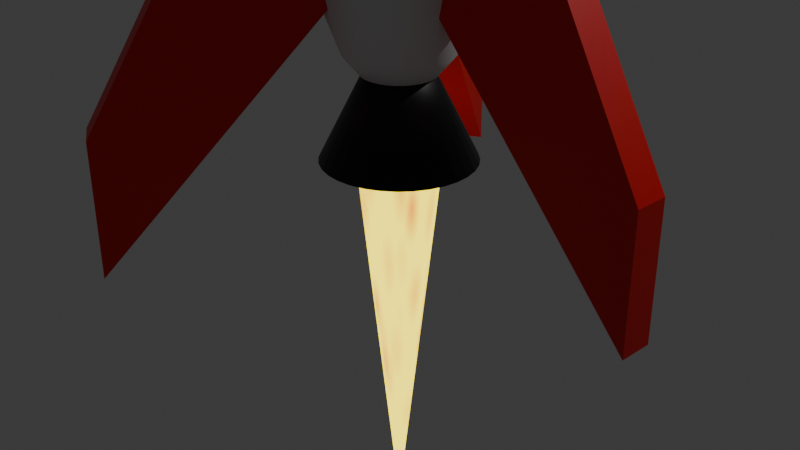 # Source: rocket.blend  (saved by Blender 5.0.119; exported with 4.5.12 LTS)
import bpy
from mathutils import Matrix  # noqa: F401  (used for matrix-valued properties, if any)

bpy.ops.wm.read_factory_settings(use_empty=True)
scene = bpy.context.scene
scene.name = 'Scene'

# ---- collections
col_collection = bpy.data.collections.new('Collection'); scene.collection.children.link(col_collection)
col_rocket = bpy.data.collections.new('Rocket'); scene.collection.children.link(col_rocket)

# ---- materials (node trees are filled in below, after node groups)
mat_rocket_engine_black = bpy.data.materials.new('Rocket Engine Black')
mat_rocket_fin_red = bpy.data.materials.new('Rocket Fin Red')
mat_rocket_body_white = bpy.data.materials.new('Rocket Body White')
mat_rocket_body_white.alpha_threshold = 0.0
mat_rocket_body_white.use_backface_culling_lightprobe_volume = False
mat_rocket_body_white.roughness = 0.5
mat_rocket_body_white.line_color = (0.0, 0.0, 0.0, 1.0)
mat_rocket_engine_flame = bpy.data.materials.new('Rocket Engine Flame')

# ---- material node trees
mat_rocket_engine_black.use_nodes = True; mat_rocket_engine_black.node_tree.nodes.clear()
_N = mat_rocket_engine_black.node_tree.nodes; _L = mat_rocket_engine_black.node_tree.links
n0 = _N.new('ShaderNodeBsdfPrincipled'); n0.name = 'Principled BSDF'; n0.location = (-200, 100)
n0.inputs[0].default_value = (0.0, 0.0, 0.0, 1.0)
n1 = _N.new('ShaderNodeOutputMaterial'); n1.name = 'Material Output'; n1.location = (200, 100)
_L.new(n0.outputs[0], n1.inputs[0])
n1.is_active_output = True
mat_rocket_fin_red.use_nodes = True; mat_rocket_fin_red.node_tree.nodes.clear()
_N = mat_rocket_fin_red.node_tree.nodes; _L = mat_rocket_fin_red.node_tree.links
n0 = _N.new('ShaderNodeBsdfPrincipled'); n0.name = 'Principled BSDF'; n0.location = (-200, 100)
n0.inputs[0].default_value = (0.8, 0.0, 0.00276, 1.0)
n1 = _N.new('ShaderNodeOutputMaterial'); n1.name = 'Material Output'; n1.location = (200, 100)
_L.new(n0.outputs[0], n1.inputs[0])
n1.is_active_output = True
mat_rocket_body_white.use_nodes = True; mat_rocket_body_white.node_tree.nodes.clear()
_N = mat_rocket_body_white.node_tree.nodes; _L = mat_rocket_body_white.node_tree.links
n0 = _N.new('ShaderNodeOutputMaterial'); n0.name = 'Material Output'; n0.location = (200, 100)
n1 = _N.new('ShaderNodeBsdfPrincipled'); n1.name = 'Principled BSDF'; n1.location = (-200, 100)
_L.new(n1.outputs[0], n0.inputs[0])
n0.is_active_output = True
mat_rocket_engine_flame.use_nodes = True; mat_rocket_engine_flame.node_tree.nodes.clear()
_N = mat_rocket_engine_flame.node_tree.nodes; _L = mat_rocket_engine_flame.node_tree.links
n0 = _N.new('ShaderNodeBsdfPrincipled'); n0.name = 'Principled BSDF'; n0.location = (-115, 18)
n0.inputs[4].default_value = 0.1986
n0.inputs[28].default_value = 6.7
n1 = _N.new('ShaderNodeOutputMaterial'); n1.name = 'Material Output'; n1.location = (174, 188)
n2 = _N.new('ShaderNodeValToRGB'); n2.name = 'Color Ramp'; n2.location = (-583, -316)
while len(n2.color_ramp.elements) > 1: n2.color_ramp.elements.remove(n2.color_ramp.elements[-1])
n2.color_ramp.elements[0].position = 0.0; n2.color_ramp.elements[0].color = (0.6125, 0.02441, 0.0, 1.0)
_e = n2.color_ramp.elements.new(0.4409); _e.color = (1.0, 0.8043, 0.0, 1.0)
n3 = _N.new('ShaderNodeTexVoronoi'); n3.name = 'Voronoi Texture'; n3.location = (-1046, -225)
n3.width = 155
n3.inputs[2].default_value = 4.2
_L.new(n0.outputs[0], n1.inputs[0])
_L.new(n2.outputs[0], n0.inputs[27])
_L.new(n3.outputs[0], n2.inputs[0])
n1.is_active_output = True

# ---- world
world_world = bpy.data.worlds.new('World'); scene.world = world_world
world_world.use_nodes = True; world_world.node_tree.nodes.clear()
_N = world_world.node_tree.nodes; _L = world_world.node_tree.links
n0 = _N.new('ShaderNodeOutputWorld'); n0.name = 'World Output'; n0.location = (200, 100)
n1 = _N.new('ShaderNodeBackground'); n1.name = 'Background'; n1.location = (-200, 100)
n1.inputs[0].default_value = (0.05088, 0.05088, 0.05088, 1.0)
_L.new(n1.outputs[0], n0.inputs[0])
n0.is_active_output = True
world_world.color = (0.05088, 0.05088, 0.05088)
world_world.sun_shadow_jitter_overblur = 0.0

# ---- cameras
cam_camera = bpy.data.cameras.new('Camera')
cam_camera.clip_end = 100.0
cam_camera.ortho_scale = 7.314

# ---- lights
light_light = bpy.data.lights.new('Light', 'POINT')
light_light.energy = 1000.0
light_light.shadow_soft_size = 0.1

# ---- meshes
me_cone = bpy.data.meshes.new('Cone')
me_cone.from_pydata([(0.0, 0.7899, 0.8338), (0.1541, 0.7748, 0.8338), (0.3023, 0.7298, 0.8338), (0.4389, 0.6568, 0.8338), (0.5586, 0.5586, 0.8338), (0.6568, 0.4389, 0.8338), (0.7298, 0.3023, 0.8338), (0.7748, 0.1541, 0.8338), (0.7899, 0.0, 0.8338), (0.7748, -0.1541, 0.8338), (0.7298, -0.3023, 0.8338), (0.6568, -0.4389, 0.8338), (0.5586, -0.5586, 0.8338), (0.4389, -0.6568, 0.8338), (0.3023, -0.7298, 0.8338), (0.1541, -0.7748, 0.8338), (0.0, -0.7899, 0.8338), (-0.1541, -0.7748, 0.8338), (-0.3023, -0.7298, 0.8338), (-0.4389, -0.6568, 0.8338), (-0.5586, -0.5586, 0.8338), (-0.6568, -0.4389, 0.8338), (-0.7298, -0.3023, 0.8338), (-0.7748, -0.1541, 0.8338), (-0.7899, 0.0, 0.8338), (-0.7748, 0.1541, 0.8338), (-0.7298, 0.3023, 0.8338), (-0.6568, 0.4389, 0.8338), (-0.5586, 0.5586, 0.8338), (-0.4389, 0.6568, 0.8338), (-0.3023, 0.7298, 0.8338), (-0.1541, 0.7748, 0.8338), (0.0, 0.0, 2.834), (0.0, 1.0, 0.8338), (0.1951, 0.9808, 0.8338), (0.3827, 0.9239, 0.8338), (0.5556, 0.8315, 0.8338), (0.7071, 0.7071, 0.8338), (0.8315, 0.5556, 0.8338), (0.9239, 0.3827, 0.8338), (0.9808, 0.1951, 0.8338), (1.0, 0.0, 0.8338), (0.9808, -0.1951, 0.8338), (0.9239, -0.3827, 0.8338), (0.8315, -0.5556, 0.8338), (0.7071, -0.7071, 0.8338), (0.5556, -0.8315, 0.8338), (0.3827, -0.9239, 0.8338), (0.1951, -0.9808, 0.8338), (0.0, -1.0, 0.8338), (-0.1951, -0.9808, 0.8338), (-0.3827, -0.9239, 0.8338), (-0.5556, -0.8315, 0.8338), (-0.7071, -0.7071, 0.8338), (-0.8315, -0.5556, 0.8338), (-0.9239, -0.3827, 0.8338), (-0.9808, -0.1951, 0.8338), (-1.0, 0.0, 0.8338), (-0.9808, 0.1951, 0.8338), (-0.9239, 0.3827, 0.8338), (-0.8315, 0.5556, 0.8338), (-0.7071, 0.7071, 0.8338), (-0.5556, 0.8315, 0.8338), (-0.3827, 0.9239, 0.8338), (-0.1951, 0.9808, 0.8338), (2.913e-10, 0.0, 1.488), (0.0, 0.0, 1.488), (0.0, 0.0, 1.488), (0.0, 0.0, 1.488), (0.0, 0.0, 1.488), (0.0, 2.98e-08, 1.488), (0.0, 2.98e-08, 1.488), (0.0, 1.49e-08, 1.488), (0.0, 1.865e-08, 1.488), (0.0, 1.49e-08, 1.488), (0.0, 2.98e-08, 1.488), (0.0, 2.98e-08, 1.488), (0.0, 0.0, 1.488), (0.0, 0.0, 1.488), (0.0, 0.0, 1.488), (0.0, 0.0, 1.488), (2.913e-10, 0.0, 1.488), (0.0, 0.0, 1.488), (0.0, 0.0, 1.488), (0.0, 0.0, 1.488), (0.0, 0.0, 1.488), (0.0, 2.98e-08, 1.488), (0.0, 2.98e-08, 1.488), (0.0, 1.49e-08, 1.488), (0.0, 1.865e-08, 1.488), (0.0, 1.49e-08, 1.488), (0.0, 2.98e-08, 1.488), (0.0, 2.98e-08, 1.488), (0.0, 0.0, 1.488), (0.0, 0.0, 1.488), (0.0, 0.0, 1.488), (0.0, 0.0, 1.488)], [], [(33, 32, 34), (34, 32, 35), (35, 32, 36), (36, 32, 37), (37, 32, 38), (38, 32, 39), (39, 32, 40), (40, 32, 41), (41, 32, 42), (42, 32, 43), (43, 32, 44), (44, 32, 45), (45, 32, 46), (46, 32, 47), (47, 32, 48), (48, 32, 49), (49, 32, 50), (50, 32, 51), (51, 32, 52), (52, 32, 53), (53, 32, 54), (54, 32, 55), (55, 32, 56), (56, 32, 57), (57, 32, 58), (58, 32, 59), (59, 32, 60), (60, 32, 61), (61, 32, 62), (62, 32, 63), (1, 2, 67, 66), (63, 32, 64), (64, 32, 33), (1, 0, 33, 34), (2, 1, 34, 35), (3, 2, 35, 36), (4, 3, 36, 37), (5, 4, 37, 38), (6, 5, 38, 39), (7, 6, 39, 40), (8, 7, 40, 41), (9, 8, 41, 42), (10, 9, 42, 43), (11, 10, 43, 44), (12, 11, 44, 45), (13, 12, 45, 46), (14, 13, 46, 47), (15, 14, 47, 48), (16, 15, 48, 49), (17, 16, 49, 50), (18, 17, 50, 51), (19, 18, 51, 52), (20, 19, 52, 53), (21, 20, 53, 54), (22, 21, 54, 55), (23, 22, 55, 56), (24, 23, 56, 57), (25, 24, 57, 58), (26, 25, 58, 59), (27, 26, 59, 60), (28, 27, 60, 61), (29, 28, 61, 62), (30, 29, 62, 63), (31, 30, 63, 64), (0, 31, 64, 33), (65, 66, 67, 68, 69, 70, 71, 72, 73, 74, 75, 76, 77, 78, 79, 80, 81, 82, 83, 84, 85, 86, 87, 88, 89, 90, 91, 92, 93, 94, 95, 96), (28, 29, 94, 93), (15, 16, 81, 80), (2, 3, 68, 67), (29, 30, 95, 94), (16, 17, 82, 81), (3, 4, 69, 68), (30, 31, 96, 95), (17, 18, 83, 82), (4, 5, 70, 69), (31, 0, 65, 96), (18, 19, 84, 83), (5, 6, 71, 70), (19, 20, 85, 84), (6, 7, 72, 71), (20, 21, 86, 85), (7, 8, 73, 72), (21, 22, 87, 86), (8, 9, 74, 73), (22, 23, 88, 87), (9, 10, 75, 74), (23, 24, 89, 88), (10, 11, 76, 75), (24, 25, 90, 89), (11, 12, 77, 76), (25, 26, 91, 90), (12, 13, 78, 77), (26, 27, 92, 91), (13, 14, 79, 78), (0, 1, 66, 65), (27, 28, 93, 92), (14, 15, 80, 79)])
me_cone.polygons.foreach_set('use_smooth', [True] * 97)
_uv = me_cone.uv_layers.new(name='UVMap')
_uv.uv.foreach_set('vector', [0.25, 0.49, 0.25, 0.25, 0.2968, 0.4854, 0.2968, 0.4854, 0.25, 0.25, 0.3418, 0.4717, 0.3418, 0.4717, 0.25, 0.25, 0.3833, 0.4496, 0.3833, 0.4496, 0.25, 0.25, 0.4197, 0.4197, 0.4197, 0.4197, 0.25, 0.25, 0.4496, 0.3833, 0.4496, 0.3833, 0.25, 0.25, 0.4717, 0.3418, 0.4717, 0.3418, 0.25, 0.25, 0.4854, 0.2968, 0.4854, 0.2968, 0.25, 0.25, 0.49, 0.25, 0.49, 0.25, 0.25, 0.25, 0.4854, 0.2032, 0.4854, 0.2032, 0.25, 0.25, 0.4717, 0.1582, 0.4717, 0.1582, 0.25, 0.25, 0.4496, 0.1167, 0.4496, 0.1167, 0.25, 0.25, 0.4197, 0.08029, 0.4197, 0.08029, 0.25, 0.25, 0.3833, 0.05045, 0.3833, 0.05045, 0.25, 0.25, 0.3418, 0.02827, 0.3418, 0.02827, 0.25, 0.25, 0.2968, 0.01461, 0.2968, 0.01461, 0.25, 0.25, 0.25, 0.01, 0.25, 0.01, 0.25, 0.25, 0.2032, 0.01461, 0.2032, 0.01461, 0.25, 0.25, 0.1582, 0.02827, 0.1582, 0.02827, 0.25, 0.25, 0.1167, 0.05045, 0.1167, 0.05045, 0.25, 0.25, 0.08029, 0.08029, 0.08029, 0.08029, 0.25, 0.25, 0.05045, 0.1167, 0.05045, 0.1167, 0.25, 0.25, 0.02827, 0.1582, 0.02827, 0.1582, 0.25, 0.25, 0.01461, 0.2032, 0.01461, 0.2032, 0.25, 0.25, 0.01, 0.25, 0.01, 0.25, 0.25, 0.25, 0.01461, 0.2968, 0.01461, 0.2968, 0.25, 0.25, 0.02827, 0.3418, 0.02827, 0.3418, 0.25, 0.25, 0.05045, 0.3833, 0.05045, 0.3833, 0.25, 0.25, 0.08029, 0.4197, 0.08029, 0.4197, 0.25, 0.25, 0.1167, 0.4496, 0.1167, 0.4496, 0.25, 0.25, 0.1582, 0.4717, 0.787, 0.4359, 0.8226, 0.4252, 0.8226, 0.4252, 0.787, 0.4359, 0.1582, 0.4717, 0.25, 0.25, 0.2032, 0.4854, 0.2032, 0.4854, 0.25, 0.25, 0.25, 0.49, 0.787, 0.4359, 0.75, 0.4396, 0.75, 0.49, 0.7968, 0.4854, 0.8226, 0.4252, 0.787, 0.4359, 0.7968, 0.4854, 0.8418, 0.4717, 0.8553, 0.4076, 0.8226, 0.4252, 0.8418, 0.4717, 0.8833, 0.4496, 0.8841, 0.3841, 0.8553, 0.4076, 0.8833, 0.4496, 0.9197, 0.4197, 0.9076, 0.3553, 0.8841, 0.3841, 0.9197, 0.4197, 0.9496, 0.3833, 0.9252, 0.3226, 0.9076, 0.3553, 0.9496, 0.3833, 0.9717, 0.3418, 0.9359, 0.287, 0.9252, 0.3226, 0.9717, 0.3418, 0.9854, 0.2968, 0.9396, 0.25, 0.9359, 0.287, 0.9854, 0.2968, 0.99, 0.25, 0.9359, 0.213, 0.9396, 0.25, 0.99, 0.25, 0.9854, 0.2032, 0.9252, 0.1774, 0.9359, 0.213, 0.9854, 0.2032, 0.9717, 0.1582, 0.9076, 0.1447, 0.9252, 0.1774, 0.9717, 0.1582, 0.9496, 0.1167, 0.8841, 0.1159, 0.9076, 0.1447, 0.9496, 0.1167, 0.9197, 0.08029, 0.8553, 0.09237, 0.8841, 0.1159, 0.9197, 0.08029, 0.8833, 0.05045, 0.8226, 0.07485, 0.8553, 0.09237, 0.8833, 0.05045, 0.8418, 0.02827, 0.787, 0.06406, 0.8226, 0.07485, 0.8418, 0.02827, 0.7968, 0.01461, 0.75, 0.06041, 0.787, 0.06406, 0.7968, 0.01461, 0.75, 0.01, 0.713, 0.06406, 0.75, 0.06041, 0.75, 0.01, 0.7032, 0.01461, 0.6774, 0.07485, 0.713, 0.06406, 0.7032, 0.01461, 0.6582, 0.02827, 0.6447, 0.09237, 0.6774, 0.07485, 0.6582, 0.02827, 0.6167, 0.05045, 0.6159, 0.1159, 0.6447, 0.09237, 0.6167, 0.05045, 0.5803, 0.08029, 0.5924, 0.1447, 0.6159, 0.1159, 0.5803, 0.08029, 0.5504, 0.1167, 0.5748, 0.1774, 0.5924, 0.1447, 0.5504, 0.1167, 0.5283, 0.1582, 0.5641, 0.213, 0.5748, 0.1774, 0.5283, 0.1582, 0.5146, 0.2032, 0.5604, 0.25, 0.5641, 0.213, 0.5146, 0.2032, 0.51, 0.25, 0.5641, 0.287, 0.5604, 0.25, 0.51, 0.25, 0.5146, 0.2968, 0.5748, 0.3226, 0.5641, 0.287, 0.5146, 0.2968, 0.5283, 0.3418, 0.5924, 0.3553, 0.5748, 0.3226, 0.5283, 0.3418, 0.5504, 0.3833, 0.6159, 0.3841, 0.5924, 0.3553, 0.5504, 0.3833, 0.5803, 0.4197, 0.6447, 0.4076, 0.6159, 0.3841, 0.5803, 0.4197, 0.6167, 0.4496, 0.6774, 0.4252, 0.6447, 0.4076, 0.6167, 0.4496, 0.6582, 0.4717, 0.713, 0.4359, 0.6774, 0.4252, 0.6582, 0.4717, 0.7032, 0.4854, 0.75, 0.4396, 0.713, 0.4359, 0.7032, 0.4854, 0.75, 0.49, 0.75, 0.4396, 0.787, 0.4359, 0.8226, 0.4252, 0.8553, 0.4076, 0.8841, 0.3841, 0.9076, 0.3553, 0.9252, 0.3226, 0.9359, 0.287, 0.9396, 0.25, 0.9359, 0.213, 0.9252, 0.1774, 0.9076, 0.1447, 0.8841, 0.1159, 0.8553, 0.09237, 0.8226, 0.07485, 0.787, 0.06406, 0.75, 0.06041, 0.713, 0.06406, 0.6774, 0.07485, 0.6447, 0.09237, 0.6159, 0.1159, 0.5924, 0.1447, 0.5748, 0.1774, 0.5641, 0.213, 0.5604, 0.25, 0.5641, 0.287, 0.5748, 0.3226, 0.5924, 0.3553, 0.6159, 0.3841, 0.6447, 0.4076, 0.6774, 0.4252, 0.713, 0.4359, 0.6159, 0.3841, 0.6447, 0.4076, 0.6447, 0.4076, 0.6159, 0.3841, 0.787, 0.06406, 0.75, 0.06041, 0.75, 0.06041, 0.787, 0.06406, 0.8226, 0.4252, 0.8553, 0.4076, 0.8553, 0.4076, 0.8226, 0.4252, 0.6447, 0.4076, 0.6774, 0.4252, 0.6774, 0.4252, 0.6447, 0.4076, 0.75, 0.06041, 0.713, 0.06406, 0.713, 0.06406, 0.75, 0.06041, 0.8553, 0.4076, 0.8841, 0.3841, 0.8841, 0.3841, 0.8553, 0.4076, 0.6774, 0.4252, 0.713, 0.4359, 0.713, 0.4359, 0.6774, 0.4252, 0.713, 0.06406, 0.6774, 0.07485, 0.6774, 0.07485, 0.713, 0.06406, 0.8841, 0.3841, 0.9076, 0.3553, 0.9076, 0.3553, 0.8841, 0.3841, 0.713, 0.4359, 0.75, 0.4396, 0.75, 0.4396, 0.713, 0.4359, 0.6774, 0.07485, 0.6447, 0.09237, 0.6447, 0.09237, 0.6774, 0.07485, 0.9076, 0.3553, 0.9252, 0.3226, 0.9252, 0.3226, 0.9076, 0.3553, 0.6447, 0.09237, 0.6159, 0.1159, 0.6159, 0.1159, 0.6447, 0.09237, 0.9252, 0.3226, 0.9359, 0.287, 0.9359, 0.287, 0.9252, 0.3226, 0.6159, 0.1159, 0.5924, 0.1447, 0.5924, 0.1447, 0.6159, 0.1159, 0.9359, 0.287, 0.9396, 0.25, 0.9396, 0.25, 0.9359, 0.287, 0.5924, 0.1447, 0.5748, 0.1774, 0.5748, 0.1774, 0.5924, 0.1447, 0.9396, 0.25, 0.9359, 0.213, 0.9359, 0.213, 0.9396, 0.25, 0.5748, 0.1774, 0.5641, 0.213, 0.5641, 0.213, 0.5748, 0.1774, 0.9359, 0.213, 0.9252, 0.1774, 0.9252, 0.1774, 0.9359, 0.213, 0.5641, 0.213, 0.5604, 0.25, 0.5604, 0.25, 0.5641, 0.213, 0.9252, 0.1774, 0.9076, 0.1447, 0.9076, 0.1447, 0.9252, 0.1774, 0.5604, 0.25, 0.5641, 0.287, 0.5641, 0.287, 0.5604, 0.25, 0.9076, 0.1447, 0.8841, 0.1159, 0.8841, 0.1159, 0.9076, 0.1447, 0.5641, 0.287, 0.5748, 0.3226, 0.5748, 0.3226, 0.5641, 0.287, 0.8841, 0.1159, 0.8553, 0.09237, 0.8553, 0.09237, 0.8841, 0.1159, 0.5748, 0.3226, 0.5924, 0.3553, 0.5924, 0.3553, 0.5748, 0.3226, 0.8553, 0.09237, 0.8226, 0.07485, 0.8226, 0.07485, 0.8553, 0.09237, 0.75, 0.4396, 0.787, 0.4359, 0.787, 0.4359, 0.75, 0.4396, 0.5924, 0.3553, 0.6159, 0.3841, 0.6159, 0.3841, 0.5924, 0.3553, 0.8226, 0.07485, 0.787, 0.06406, 0.787, 0.06406, 0.8226, 0.07485])
me_cone.materials.append(mat_rocket_engine_black)
me_cone.update()
me_cube = bpy.data.meshes.new('Cube')
me_cube.from_pydata([(2.93, 0.1813, 1.181), (2.93, 0.1813, -0.222), (2.93, -0.1813, 1.181), (2.93, -0.1813, -0.222), (0.199, 0.1813, 6.076), (0.199, 0.1813, 2.806), (0.199, -0.1813, 6.076), (0.199, -0.1813, 2.806)], [], [(0, 4, 6, 2), (3, 2, 6, 7), (7, 6, 4, 5), (5, 1, 3, 7), (1, 0, 2, 3), (5, 4, 0, 1)])
_uv = me_cube.uv_layers.new(name='UVMap')
_uv.uv.foreach_set('vector', [0.625, 0.5, 0.875, 0.5, 0.875, 0.75, 0.625, 0.75, 0.375, 0.75, 0.625, 0.75, 0.625, 1.0, 0.375, 1.0, 0.375, 0.0, 0.625, 0.0, 0.625, 0.25, 0.375, 0.25, 0.125, 0.5, 0.375, 0.5, 0.375, 0.75, 0.125, 0.75, 0.375, 0.5, 0.625, 0.5, 0.625, 0.75, 0.375, 0.75, 0.375, 0.25, 0.625, 0.25, 0.625, 0.5, 0.375, 0.5])
me_cube.materials.append(mat_rocket_fin_red)
me_cube.use_mirror_vertex_groups = False
me_cube.update()
me_cube_001 = bpy.data.meshes.new('Cube.001')
me_cube_001.from_pydata([(1.088e-08, 5.391e-09, 15.6), (1.088e-08, 0.4736, 14.7), (1.088e-08, 0.7088, 13.62), (1.088e-08, 0.8361, 12.66), (0.0, 1.0, 7.906), (0.0, 0.9808, 4.536), (0.0, 0.8315, 2.76), (0.0, 0.0, 1.468), (0.03245, 0.1631, 15.48), (0.06365, 0.32, 15.16), (0.0924, 0.4645, 14.7), (0.1176, 0.5912, 14.17), (0.1383, 0.6952, 13.62), (0.1537, 0.7725, 13.1), (0.1631, 0.8201, 12.66), (0.1951, 0.9808, 7.906), (0.1913, 0.9619, 4.536), (0.1802, 0.9061, 3.506), (0.1622, 0.8155, 2.76), (0.1379, 0.6935, 2.163), (0.1084, 0.5449, 1.754), (0.07466, 0.3753, 1.547), (0.03806, 0.1913, 1.487), (0.06365, 0.1537, 15.48), (0.1248, 0.3014, 15.16), (0.1813, 0.4376, 14.7), (0.2307, 0.5569, 14.17), (0.2713, 0.6549, 13.62), (0.3014, 0.7277, 13.1), (0.32, 0.7725, 12.66), (0.3827, 0.9239, 7.906), (0.3753, 0.9061, 4.536), (0.3536, 0.8536, 3.506), (0.3182, 0.7682, 2.76), (0.2706, 0.6533, 2.163), (0.2126, 0.5133, 1.754), (0.1464, 0.3536, 1.547), (0.07466, 0.1802, 1.487), (0.0924, 0.1383, 15.48), (0.1813, 0.2713, 15.16), (0.2631, 0.3938, 14.7), (0.3349, 0.5012, 14.17), (0.3938, 0.5894, 13.62), (0.4376, 0.6549, 13.1), (0.4645, 0.6952, 12.66), (0.5556, 0.8315, 7.906), (0.5449, 0.8155, 4.536), (0.5133, 0.7682, 3.506), (0.4619, 0.6913, 2.76), (0.3928, 0.5879, 2.163), (0.3087, 0.4619, 1.754), (0.2126, 0.3182, 1.547), (0.1084, 0.1622, 1.487), (0.1176, 0.1176, 15.48), (0.2307, 0.2307, 15.16), (0.3349, 0.3349, 14.7), (0.4263, 0.4263, 14.17), (0.5012, 0.5012, 13.62), (0.5569, 0.5569, 13.1), (0.5912, 0.5912, 12.66), (0.7071, 0.7071, 7.906), (0.6935, 0.6935, 4.536), (0.6533, 0.6533, 3.506), (0.5879, 0.5879, 2.76), (0.5, 0.5, 2.163), (0.3928, 0.3928, 1.754), (0.2706, 0.2706, 1.547), (0.1379, 0.1379, 1.487), (0.1383, 0.0924, 15.48), (0.2713, 0.1813, 15.16), (0.3938, 0.2631, 14.7), (0.5012, 0.3349, 14.17), (0.5894, 0.3938, 13.62), (0.6549, 0.4376, 13.1), (0.6952, 0.4645, 12.66), (0.8315, 0.5556, 7.906), (0.8155, 0.5449, 4.536), (0.7682, 0.5133, 3.506), (0.6913, 0.4619, 2.76), (0.5879, 0.3928, 2.163), (0.4619, 0.3087, 1.754), (0.3182, 0.2126, 1.547), (0.1622, 0.1084, 1.487), (0.1537, 0.06365, 15.48), (0.3014, 0.1248, 15.16), (0.4376, 0.1813, 14.7), (0.5569, 0.2307, 14.17), (0.6549, 0.2713, 13.62), (0.7277, 0.3014, 13.1), (0.7725, 0.32, 12.66), (0.9239, 0.3827, 7.906), (0.9061, 0.3753, 4.536), (0.8536, 0.3536, 3.506), (0.7682, 0.3182, 2.76), (0.6533, 0.2706, 2.163), (0.5133, 0.2126, 1.754), (0.3536, 0.1464, 1.547), (0.1802, 0.07466, 1.487), (0.1631, 0.03245, 15.48), (0.32, 0.06365, 15.16), (0.4645, 0.0924, 14.7), (0.5912, 0.1176, 14.17), (0.6952, 0.1383, 13.62), (0.7725, 0.1537, 13.1), (0.8201, 0.1631, 12.66), (0.9808, 0.1951, 7.906), (0.9619, 0.1913, 4.536), (0.9061, 0.1802, 3.506), (0.8155, 0.1622, 2.76), (0.6935, 0.1379, 2.163), (0.5449, 0.1084, 1.754), (0.3753, 0.07466, 1.547), (0.1913, 0.03806, 1.487), (0.1663, -4.136e-09, 15.48), (0.3262, -1.366e-08, 15.16), (0.4736, -3.907e-08, 14.7), (0.6028, 1.81e-08, 14.17), (0.7088, -7.083e-08, 13.62), (0.7876, 4.35e-08, 13.1), (0.8361, -7.083e-08, 12.66), (1.0, -1.639e-07, 7.906), (0.9808, -8.941e-08, 4.536), (0.9239, 4.47e-08, 3.506), (0.8315, -8.941e-08, 2.76), (0.7071, 1.49e-08, 2.163), (0.5556, -5.215e-08, 1.754), (0.3827, -2.235e-08, 1.547), (0.1951, -1.118e-08, 1.487), (0.1631, -0.03245, 15.48), (0.32, -0.06365, 15.16), (0.4645, -0.0924, 14.7), (0.5912, -0.1176, 14.17), (0.6952, -0.1383, 13.62), (0.7725, -0.1537, 13.1), (0.8201, -0.1631, 12.66), (0.9808, -0.1951, 7.906), (0.9619, -0.1913, 4.536), (0.9061, -0.1802, 3.506), (0.8155, -0.1622, 2.76), (0.6935, -0.1379, 2.163), (0.5449, -0.1084, 1.754), (0.3753, -0.07466, 1.547), (0.1913, -0.03806, 1.487), (0.1537, -0.06365, 15.48), (0.3014, -0.1248, 15.16), (0.4376, -0.1813, 14.7), (0.5569, -0.2307, 14.17), (0.6549, -0.2713, 13.62), (0.7277, -0.3014, 13.1), (0.7725, -0.32, 12.66), (0.9239, -0.3827, 7.906), (0.9061, -0.3753, 4.536), (0.8536, -0.3536, 3.506), (0.7682, -0.3182, 2.76), (0.6533, -0.2706, 2.163), (0.5133, -0.2126, 1.754), (0.3536, -0.1464, 1.547), (0.1802, -0.07466, 1.487), (0.1383, -0.0924, 15.48), (0.2713, -0.1813, 15.16), (0.3938, -0.2631, 14.7), (0.5012, -0.3349, 14.17), (0.5894, -0.3938, 13.62), (0.6549, -0.4376, 13.1), (0.6952, -0.4645, 12.66), (0.8315, -0.5556, 7.906), (0.8155, -0.5449, 4.536), (0.7682, -0.5133, 3.506), (0.6913, -0.4619, 2.76), (0.5879, -0.3928, 2.163), (0.4619, -0.3087, 1.754), (0.3182, -0.2126, 1.547), (0.1622, -0.1084, 1.487), (0.1176, -0.1176, 15.48), (0.2307, -0.2307, 15.16), (0.3349, -0.3349, 14.7), (0.4263, -0.4263, 14.17), (0.5012, -0.5012, 13.62), (0.5569, -0.5569, 13.1), (0.5912, -0.5912, 12.66), (0.7071, -0.7071, 7.906), (0.6935, -0.6935, 4.536), (0.6533, -0.6533, 3.506), (0.5879, -0.5879, 2.76), (0.5, -0.5, 2.163), (0.3928, -0.3928, 1.754), (0.2706, -0.2706, 1.547), (0.1379, -0.1379, 1.487), (0.0924, -0.1383, 15.48), (0.1813, -0.2713, 15.16), (0.2631, -0.3938, 14.7), (0.3349, -0.5012, 14.17), (0.3938, -0.5894, 13.62), (0.4376, -0.6549, 13.1), (0.4645, -0.6952, 12.66), (0.5556, -0.8315, 7.906), (0.5449, -0.8155, 4.536), (0.5133, -0.7682, 3.506), (0.4619, -0.6913, 2.76), (0.3928, -0.5879, 2.163), (0.3087, -0.4619, 1.754), (0.2126, -0.3182, 1.547), (0.1084, -0.1622, 1.487), (0.06365, -0.1537, 15.48), (0.1248, -0.3014, 15.16), (0.1813, -0.4376, 14.7), (0.2307, -0.5569, 14.17), (0.2713, -0.6549, 13.62), (0.3014, -0.7277, 13.1), (0.32, -0.7725, 12.66), (0.3827, -0.9239, 7.906), (0.3753, -0.9061, 4.536), (0.3536, -0.8536, 3.506), (0.3182, -0.7682, 2.76), (0.2706, -0.6533, 2.163), (0.2126, -0.5133, 1.754), (0.1464, -0.3536, 1.547), (0.07466, -0.1802, 1.487), (0.03245, -0.1631, 15.48), (0.06365, -0.32, 15.16), (0.0924, -0.4645, 14.7), (0.1176, -0.5912, 14.17), (0.1383, -0.6952, 13.62), (0.1537, -0.7725, 13.1), (0.1631, -0.8201, 12.66), (0.1951, -0.9808, 7.906), (0.1913, -0.9619, 4.536), (0.1802, -0.9061, 3.506), (0.1622, -0.8155, 2.76), (0.1379, -0.6935, 2.163), (0.1084, -0.5449, 1.754), (0.07466, -0.3753, 1.547), (0.03806, -0.1913, 1.487), (4.524e-09, -0.1663, 15.48), (-3.359e-08, -0.3262, 15.16), (-7.17e-08, -0.4736, 14.7), (-1.828e-09, -0.6028, 14.17), (-7.805e-08, -0.7088, 13.62), (3.628e-08, -0.7876, 13.1), (-1.035e-07, -0.8361, 12.66), (-3.278e-07, -1.0, 7.906), (-1.341e-07, -0.9808, 4.536), (2.98e-08, -0.9239, 3.506), (-1.043e-07, -0.8315, 2.76), (-1.49e-08, -0.7071, 2.163), (-9.686e-08, -0.5556, 1.754), (-5.215e-08, -0.3827, 1.547), (-7.451e-09, -0.1951, 1.487), (-0.03245, -0.1631, 15.48), (-0.06365, -0.32, 15.16), (-0.0924, -0.4645, 14.7), (-0.1176, -0.5912, 14.17), (-0.1383, -0.6952, 13.62), (-0.1537, -0.7725, 13.1), (-0.1631, -0.8201, 12.66), (-0.1951, -0.9808, 7.906), (-0.1913, -0.9619, 4.536), (-0.1802, -0.9061, 3.506), (-0.1622, -0.8155, 2.76), (-0.1379, -0.6935, 2.163), (-0.1084, -0.5449, 1.754), (-0.07466, -0.3753, 1.547), (-0.03806, -0.1913, 1.487), (-0.06365, -0.1537, 15.48), (-0.1248, -0.3014, 15.16), (-0.1813, -0.4376, 14.7), (-0.2307, -0.5569, 14.17), (-0.2713, -0.6549, 13.62), (-0.3014, -0.7277, 13.1), (-0.32, -0.7725, 12.66), (-0.3827, -0.9239, 7.906), (-0.3753, -0.9061, 4.536), (-0.3536, -0.8536, 3.506), (-0.3182, -0.7682, 2.76), (-0.2706, -0.6533, 2.163), (-0.2126, -0.5133, 1.754), (-0.1464, -0.3536, 1.547), (-0.07466, -0.1802, 1.487), (-0.0924, -0.1383, 15.48), (-0.1813, -0.2713, 15.16), (-0.2631, -0.3938, 14.7), (-0.3349, -0.5012, 14.17), (-0.3938, -0.5894, 13.62), (-0.4376, -0.6549, 13.1), (-0.4645, -0.6952, 12.66), (-0.5556, -0.8315, 7.906), (-0.5449, -0.8155, 4.536), (-0.5133, -0.7682, 3.506), (-0.4619, -0.6913, 2.76), (-0.3928, -0.5879, 2.163), (-0.3087, -0.4619, 1.754), (-0.2126, -0.3182, 1.547), (-0.1084, -0.1622, 1.487), (-0.1176, -0.1176, 15.48), (-0.2307, -0.2307, 15.16), (-0.3349, -0.3349, 14.7), (-0.4263, -0.4263, 14.17), (-0.5012, -0.5012, 13.62), (-0.5569, -0.5569, 13.1), (-0.5912, -0.5912, 12.66), (-0.7071, -0.7071, 7.906), (-0.6935, -0.6935, 4.536), (-0.6533, -0.6533, 3.506), (-0.5879, -0.5879, 2.76), (-0.5, -0.5, 2.163), (-0.3928, -0.3928, 1.754), (-0.2706, -0.2706, 1.547), (-0.1379, -0.1379, 1.487), (-0.1383, -0.0924, 15.48), (-0.2713, -0.1813, 15.16), (-0.3938, -0.2631, 14.7), (-0.5012, -0.3349, 14.17), (-0.5894, -0.3938, 13.62), (-0.6549, -0.4376, 13.1), (-0.6952, -0.4645, 12.66), (-0.8315, -0.5556, 7.906), (-0.8155, -0.5449, 4.536), (-0.7682, -0.5133, 3.506), (-0.6913, -0.4619, 2.76), (-0.5879, -0.3928, 2.163), (-0.4619, -0.3087, 1.754), (-0.3182, -0.2126, 1.547), (-0.1622, -0.1084, 1.487), (-0.1537, -0.06365, 15.48), (-0.3014, -0.1248, 15.16), (-0.4376, -0.1813, 14.7), (-0.5569, -0.2307, 14.17), (-0.6549, -0.2713, 13.62), (-0.7277, -0.3014, 13.1), (-0.7725, -0.32, 12.66), (-0.9239, -0.3827, 7.906), (-0.9061, -0.3753, 4.536), (-0.8536, -0.3536, 3.506), (-0.7682, -0.3182, 2.76), (-0.6533, -0.2706, 2.163), (-0.5133, -0.2126, 1.754), (-0.3536, -0.1464, 1.547), (-0.1802, -0.07466, 1.487), (-0.1631, -0.03245, 15.48), (-0.32, -0.06365, 15.16), (-0.4645, -0.0924, 14.7), (-0.5912, -0.1176, 14.17), (-0.6952, -0.1383, 13.62), (-0.7725, -0.1537, 13.1), (-0.8201, -0.1631, 12.66), (-0.9808, -0.1951, 7.906), (-0.9619, -0.1913, 4.536), (-0.9061, -0.1802, 3.506), (-0.8155, -0.1622, 2.76), (-0.6935, -0.1379, 2.163), (-0.5449, -0.1084, 1.754), (-0.3753, -0.07466, 1.547), (-0.1913, -0.03806, 1.487), (-0.1663, 2.127e-08, 15.48), (-0.3262, 4.985e-08, 15.16), (-0.4736, 1.324e-07, 14.7), (-0.6028, 3.08e-08, 14.17), (-0.7088, 1.451e-07, 13.62), (-0.7876, 1.81e-08, 13.1), (-0.8361, 2.341e-07, 12.66), (-1.0, 4.47e-07, 7.906), (-0.9808, 2.682e-07, 4.536), (-0.9239, 1.49e-08, 3.506), (-0.8315, 1.639e-07, 2.76), (-0.7071, 2.98e-08, 2.163), (-0.5556, 1.49e-07, 1.754), (-0.3827, 5.215e-08, 1.547), (-0.1951, 1.863e-08, 1.487), (-0.1631, 0.03245, 15.48), (-0.32, 0.06365, 15.16), (-0.4645, 0.0924, 14.7), (-0.5912, 0.1176, 14.17), (-0.6952, 0.1383, 13.62), (-0.7725, 0.1537, 13.1), (-0.8201, 0.1631, 12.66), (-0.9808, 0.1951, 7.906), (-0.9619, 0.1913, 4.536), (-0.9061, 0.1802, 3.506), (-0.8155, 0.1622, 2.76), (-0.6935, 0.1379, 2.163), (-0.5449, 0.1084, 1.754), (-0.3753, 0.07466, 1.547), (-0.1913, 0.03806, 1.487), (-0.1537, 0.06365, 15.48), (-0.3014, 0.1248, 15.16), (-0.4376, 0.1813, 14.7), (-0.5569, 0.2307, 14.17), (-0.6549, 0.2713, 13.62), (-0.7277, 0.3014, 13.1), (-0.7725, 0.32, 12.66), (-0.9239, 0.3827, 7.906), (-0.9061, 0.3753, 4.536), (-0.8536, 0.3536, 3.506), (-0.7682, 0.3182, 2.76), (-0.6533, 0.2706, 2.163), (-0.5133, 0.2126, 1.754), (-0.3536, 0.1464, 1.547), (-0.1802, 0.07466, 1.487), (-0.1383, 0.0924, 15.48), (-0.2713, 0.1813, 15.16), (-0.3938, 0.2631, 14.7), (-0.5012, 0.3349, 14.17), (-0.5894, 0.3938, 13.62), (-0.6549, 0.4376, 13.1), (-0.6952, 0.4645, 12.66), (-0.8315, 0.5556, 7.906), (-0.8155, 0.5449, 4.536), (-0.7682, 0.5133, 3.506), (-0.6913, 0.4619, 2.76), (-0.5879, 0.3928, 2.163), (-0.4619, 0.3087, 1.754), (-0.3182, 0.2126, 1.547), (-0.1622, 0.1084, 1.487), (-0.1176, 0.1176, 15.48), (-0.2307, 0.2307, 15.16), (-0.3349, 0.3349, 14.7), (-0.4263, 0.4263, 14.17), (-0.5012, 0.5012, 13.62), (-0.5569, 0.5569, 13.1), (-0.5912, 0.5912, 12.66), (-0.7071, 0.7071, 7.906), (-0.6935, 0.6935, 4.536), (-0.6533, 0.6533, 3.506), (-0.5879, 0.5879, 2.76), (-0.5, 0.5, 2.163), (-0.3928, 0.3928, 1.754), (-0.2706, 0.2706, 1.547), (-0.1379, 0.1379, 1.487), (-0.0924, 0.1383, 15.48), (-0.1813, 0.2713, 15.16), (-0.2631, 0.3938, 14.7), (-0.3349, 0.5012, 14.17), (-0.3938, 0.5894, 13.62), (-0.4376, 0.6549, 13.1), (-0.4645, 0.6952, 12.66), (-0.5556, 0.8315, 7.906), (-0.5449, 0.8155, 4.536), (-0.5133, 0.7682, 3.506), (-0.4619, 0.6913, 2.76), (-0.3928, 0.5879, 2.163), (-0.3087, 0.4619, 1.754), (-0.2126, 0.3182, 1.547), (-0.1084, 0.1622, 1.487), (-0.06365, 0.1537, 15.48), (-0.1248, 0.3014, 15.16), (-0.1813, 0.4376, 14.7), (-0.2307, 0.5569, 14.17), (-0.2713, 0.6549, 13.62), (-0.3014, 0.7277, 13.1), (-0.32, 0.7725, 12.66), (-0.3827, 0.9239, 7.906), (-0.3753, 0.9061, 4.536), (-0.3536, 0.8536, 3.506), (-0.3182, 0.7682, 2.76), (-0.2706, 0.6533, 2.163), (-0.2126, 0.5133, 1.754), (-0.1464, 0.3536, 1.547), (-0.07466, 0.1802, 1.487), (-0.03245, 0.1631, 15.48), (-0.06365, 0.32, 15.16), (-0.0924, 0.4645, 14.7), (-0.1176, 0.5912, 14.17), (-0.1383, 0.6952, 13.62), (-0.1537, 0.7725, 13.1), (-0.1631, 0.8201, 12.66), (-0.1951, 0.9808, 7.906), (-0.1913, 0.9619, 4.536), (-0.1802, 0.9061, 3.506), (-0.1622, 0.8155, 2.76), (-0.1379, 0.6935, 2.163), (-0.1084, 0.5449, 1.754), (-0.07466, 0.3753, 1.547), (-0.03806, 0.1913, 1.487), (2.358e-08, 0.1663, 15.48), (6.804e-08, 0.3262, 15.16), (8.71e-08, 0.6028, 14.17), (6.169e-08, 0.7876, 13.1), (5.96e-08, 0.9239, 3.506), (8.941e-08, 0.7071, 2.163), (2.161e-07, 0.5556, 1.754), (6.706e-08, 0.3827, 1.547), (1.49e-08, 0.1951, 1.487)], [], [(1, 474, 9, 10), (6, 477, 17, 18), (475, 1, 10, 11), (478, 6, 18, 19), (2, 475, 11, 12), (479, 478, 19, 20), (476, 2, 12, 13), (480, 479, 20, 21), (3, 476, 13, 14), (481, 480, 21, 22), (4, 3, 14, 15), (473, 0, 8), (7, 481, 22), (5, 4, 15, 16), (474, 473, 8, 9), (477, 5, 16, 17), (16, 15, 30, 31), (9, 8, 23, 24), (17, 16, 31, 32), (10, 9, 24, 25), (18, 17, 32, 33), (11, 10, 25, 26), (19, 18, 33, 34), (12, 11, 26, 27), (20, 19, 34, 35), (13, 12, 27, 28), (21, 20, 35, 36), (14, 13, 28, 29), (22, 21, 36, 37), (15, 14, 29, 30), (8, 0, 23), (7, 22, 37), (35, 34, 49, 50), (28, 27, 42, 43), (36, 35, 50, 51), (29, 28, 43, 44), (37, 36, 51, 52), (30, 29, 44, 45), (23, 0, 38), (7, 37, 52), (31, 30, 45, 46), (24, 23, 38, 39), (32, 31, 46, 47), (25, 24, 39, 40), (33, 32, 47, 48), (26, 25, 40, 41), (34, 33, 48, 49), (27, 26, 41, 42), (47, 46, 61, 62), (40, 39, 54, 55), (48, 47, 62, 63), (41, 40, 55, 56), (49, 48, 63, 64), (42, 41, 56, 57), (50, 49, 64, 65), (43, 42, 57, 58), (51, 50, 65, 66), (44, 43, 58, 59), (52, 51, 66, 67), (45, 44, 59, 60), (38, 0, 53), (7, 52, 67), (46, 45, 60, 61), (39, 38, 53, 54), (66, 65, 80, 81), (59, 58, 73, 74), (67, 66, 81, 82), (60, 59, 74, 75), (53, 0, 68), (7, 67, 82), (61, 60, 75, 76), (54, 53, 68, 69), (62, 61, 76, 77), (55, 54, 69, 70), (63, 62, 77, 78), (56, 55, 70, 71), (64, 63, 78, 79), (57, 56, 71, 72), (65, 64, 79, 80), (58, 57, 72, 73), (70, 69, 84, 85), (78, 77, 92, 93), (71, 70, 85, 86), (79, 78, 93, 94), (72, 71, 86, 87), (80, 79, 94, 95), (73, 72, 87, 88), (81, 80, 95, 96), (74, 73, 88, 89), (82, 81, 96, 97), (75, 74, 89, 90), (68, 0, 83), (7, 82, 97), (76, 75, 90, 91), (69, 68, 83, 84), (77, 76, 91, 92), (89, 88, 103, 104), (97, 96, 111, 112), (90, 89, 104, 105), (83, 0, 98), (7, 97, 112), (91, 90, 105, 106), (84, 83, 98, 99), (92, 91, 106, 107), (85, 84, 99, 100), (93, 92, 107, 108), (86, 85, 100, 101), (94, 93, 108, 109), (87, 86, 101, 102), (95, 94, 109, 110), (88, 87, 102, 103), (96, 95, 110, 111), (108, 107, 122, 123), (101, 100, 115, 116), (109, 108, 123, 124), (102, 101, 116, 117), (110, 109, 124, 125), (103, 102, 117, 118), (111, 110, 125, 126), (104, 103, 118, 119), (112, 111, 126, 127), (105, 104, 119, 120), (98, 0, 113), (7, 112, 127), (106, 105, 120, 121), (99, 98, 113, 114), (107, 106, 121, 122), (100, 99, 114, 115), (127, 126, 141, 142), (120, 119, 134, 135), (113, 0, 128), (7, 127, 142), (121, 120, 135, 136), (114, 113, 128, 129), (122, 121, 136, 137), (115, 114, 129, 130), (123, 122, 137, 138), (116, 115, 130, 131), (124, 123, 138, 139), (117, 116, 131, 132), (125, 124, 139, 140), (118, 117, 132, 133), (126, 125, 140, 141), (119, 118, 133, 134), (131, 130, 145, 146), (139, 138, 153, 154), (132, 131, 146, 147), (140, 139, 154, 155), (133, 132, 147, 148), (141, 140, 155, 156), (134, 133, 148, 149), (142, 141, 156, 157), (135, 134, 149, 150), (128, 0, 143), (7, 142, 157), (136, 135, 150, 151), (129, 128, 143, 144), (137, 136, 151, 152), (130, 129, 144, 145), (138, 137, 152, 153), (150, 149, 164, 165), (143, 0, 158), (7, 157, 172), (151, 150, 165, 166), (144, 143, 158, 159), (152, 151, 166, 167), (145, 144, 159, 160), (153, 152, 167, 168), (146, 145, 160, 161), (154, 153, 168, 169), (147, 146, 161, 162), (155, 154, 169, 170), (148, 147, 162, 163), (156, 155, 170, 171), (149, 148, 163, 164), (157, 156, 171, 172), (169, 168, 183, 184), (162, 161, 176, 177), (170, 169, 184, 185), (163, 162, 177, 178), (171, 170, 185, 186), (164, 163, 178, 179), (172, 171, 186, 187), (165, 164, 179, 180), (158, 0, 173), (7, 172, 187), (166, 165, 180, 181), (159, 158, 173, 174), (167, 166, 181, 182), (160, 159, 174, 175), (168, 167, 182, 183), (161, 160, 175, 176), (7, 187, 202), (181, 180, 195, 196), (174, 173, 188, 189), (182, 181, 196, 197), (175, 174, 189, 190), (183, 182, 197, 198), (176, 175, 190, 191), (184, 183, 198, 199), (177, 176, 191, 192), (185, 184, 199, 200), (178, 177, 192, 193), (186, 185, 200, 201), (179, 178, 193, 194), (187, 186, 201, 202), (180, 179, 194, 195), (173, 0, 188), (200, 199, 214, 215), (193, 192, 207, 208), (201, 200, 215, 216), (194, 193, 208, 209), (202, 201, 216, 217), (195, 194, 209, 210), (188, 0, 203), (7, 202, 217), (196, 195, 210, 211), (189, 188, 203, 204), (197, 196, 211, 212), (190, 189, 204, 205), (198, 197, 212, 213), (191, 190, 205, 206), (199, 198, 213, 214), (192, 191, 206, 207), (204, 203, 218, 219), (212, 211, 226, 227), (205, 204, 219, 220), (213, 212, 227, 228), (206, 205, 220, 221), (214, 213, 228, 229), (207, 206, 221, 222), (215, 214, 229, 230), (208, 207, 222, 223), (216, 215, 230, 231), (209, 208, 223, 224), (217, 216, 231, 232), (210, 209, 224, 225), (203, 0, 218), (7, 217, 232), (211, 210, 225, 226), (223, 222, 237, 238), (231, 230, 245, 246), (224, 223, 238, 239), (232, 231, 246, 247), (225, 224, 239, 240), (218, 0, 233), (7, 232, 247), (226, 225, 240, 241), (219, 218, 233, 234), (227, 226, 241, 242), (220, 219, 234, 235), (228, 227, 242, 243), (221, 220, 235, 236), (229, 228, 243, 244), (222, 221, 236, 237), (230, 229, 244, 245), (242, 241, 256, 257), (235, 234, 249, 250), (243, 242, 257, 258), (236, 235, 250, 251), (244, 243, 258, 259), (237, 236, 251, 252), (245, 244, 259, 260), (238, 237, 252, 253), (246, 245, 260, 261), (239, 238, 253, 254), (247, 246, 261, 262), (240, 239, 254, 255), (233, 0, 248), (7, 247, 262), (241, 240, 255, 256), (234, 233, 248, 249), (261, 260, 275, 276), (254, 253, 268, 269), (262, 261, 276, 277), (255, 254, 269, 270), (248, 0, 263), (7, 262, 277), (256, 255, 270, 271), (249, 248, 263, 264), (257, 256, 271, 272), (250, 249, 264, 265), (258, 257, 272, 273), (251, 250, 265, 266), (259, 258, 273, 274), (252, 251, 266, 267), (260, 259, 274, 275), (253, 252, 267, 268), (265, 264, 279, 280), (273, 272, 287, 288), (266, 265, 280, 281), (274, 273, 288, 289), (267, 266, 281, 282), (275, 274, 289, 290), (268, 267, 282, 283), (276, 275, 290, 291), (269, 268, 283, 284), (277, 276, 291, 292), (270, 269, 284, 285), (263, 0, 278), (7, 277, 292), (271, 270, 285, 286), (264, 263, 278, 279), (272, 271, 286, 287), (284, 283, 298, 299), (292, 291, 306, 307), (285, 284, 299, 300), (278, 0, 293), (7, 292, 307), (286, 285, 300, 301), (279, 278, 293, 294), (287, 286, 301, 302), (280, 279, 294, 295), (288, 287, 302, 303), (281, 280, 295, 296), (289, 288, 303, 304), (282, 281, 296, 297), (290, 289, 304, 305), (283, 282, 297, 298), (291, 290, 305, 306), (303, 302, 317, 318), (296, 295, 310, 311), (304, 303, 318, 319), (297, 296, 311, 312), (305, 304, 319, 320), (298, 297, 312, 313), (306, 305, 320, 321), (299, 298, 313, 314), (307, 306, 321, 322), (300, 299, 314, 315), (293, 0, 308), (7, 307, 322), (301, 300, 315, 316), (294, 293, 308, 309), (302, 301, 316, 317), (295, 294, 309, 310), (322, 321, 336, 337), (315, 314, 329, 330), (308, 0, 323), (7, 322, 337), (316, 315, 330, 331), (309, 308, 323, 324), (317, 316, 331, 332), (310, 309, 324, 325), (318, 317, 332, 333), (311, 310, 325, 326), (319, 318, 333, 334), (312, 311, 326, 327), (320, 319, 334, 335), (313, 312, 327, 328), (321, 320, 335, 336), (314, 313, 328, 329), (334, 333, 348, 349), (327, 326, 341, 342), (335, 334, 349, 350), (328, 327, 342, 343), (336, 335, 350, 351), (329, 328, 343, 344), (337, 336, 351, 352), (330, 329, 344, 345), (323, 0, 338), (7, 337, 352), (331, 330, 345, 346), (324, 323, 338, 339), (332, 331, 346, 347), (325, 324, 339, 340), (333, 332, 347, 348), (326, 325, 340, 341), (338, 0, 353), (7, 352, 367), (346, 345, 360, 361), (339, 338, 353, 354), (347, 346, 361, 362), (340, 339, 354, 355), (348, 347, 362, 363), (341, 340, 355, 356), (349, 348, 363, 364), (342, 341, 356, 357), (350, 349, 364, 365), (343, 342, 357, 358), (351, 350, 365, 366), (344, 343, 358, 359), (352, 351, 366, 367), (345, 344, 359, 360), (357, 356, 371, 372), (365, 364, 379, 380), (358, 357, 372, 373), (366, 365, 380, 381), (359, 358, 373, 374), (367, 366, 381, 382), (360, 359, 374, 375), (353, 0, 368), (7, 367, 382), (361, 360, 375, 376), (354, 353, 368, 369), (362, 361, 376, 377), (355, 354, 369, 370), (363, 362, 377, 378), (356, 355, 370, 371), (364, 363, 378, 379), (376, 375, 390, 391), (369, 368, 383, 384), (377, 376, 391, 392), (370, 369, 384, 385), (378, 377, 392, 393), (371, 370, 385, 386), (379, 378, 393, 394), (372, 371, 386, 387), (380, 379, 394, 395), (373, 372, 387, 388), (381, 380, 395, 396), (374, 373, 388, 389), (382, 381, 396, 397), (375, 374, 389, 390), (368, 0, 383), (7, 382, 397), (395, 394, 409, 410), (388, 387, 402, 403), (396, 395, 410, 411), (389, 388, 403, 404), (397, 396, 411, 412), (390, 389, 404, 405), (383, 0, 398), (7, 397, 412), (391, 390, 405, 406), (384, 383, 398, 399), (392, 391, 406, 407), (385, 384, 399, 400), (393, 392, 407, 408), (386, 385, 400, 401), (394, 393, 408, 409), (387, 386, 401, 402), (399, 398, 413, 414), (407, 406, 421, 422), (400, 399, 414, 415), (408, 407, 422, 423), (401, 400, 415, 416), (409, 408, 423, 424), (402, 401, 416, 417), (410, 409, 424, 425), (403, 402, 417, 418), (411, 410, 425, 426), (404, 403, 418, 419), (412, 411, 426, 427), (405, 404, 419, 420), (398, 0, 413), (7, 412, 427), (406, 405, 420, 421), (418, 417, 432, 433), (426, 425, 440, 441), (419, 418, 433, 434), (427, 426, 441, 442), (420, 419, 434, 435), (413, 0, 428), (7, 427, 442), (421, 420, 435, 436), (414, 413, 428, 429), (422, 421, 436, 437), (415, 414, 429, 430), (423, 422, 437, 438), (416, 415, 430, 431), (424, 423, 438, 439), (417, 416, 431, 432), (425, 424, 439, 440), (437, 436, 451, 452), (430, 429, 444, 445), (438, 437, 452, 453), (431, 430, 445, 446), (439, 438, 453, 454), (432, 431, 446, 447), (440, 439, 454, 455), (433, 432, 447, 448), (441, 440, 455, 456), (434, 433, 448, 449), (442, 441, 456, 457), (435, 434, 449, 450), (428, 0, 443), (7, 442, 457), (436, 435, 450, 451), (429, 428, 443, 444), (456, 455, 470, 471), (449, 448, 463, 464), (457, 456, 471, 472), (450, 449, 464, 465), (443, 0, 458), (7, 457, 472), (451, 450, 465, 466), (444, 443, 458, 459), (452, 451, 466, 467), (445, 444, 459, 460), (453, 452, 467, 468), (446, 445, 460, 461), (454, 453, 468, 469), (447, 446, 461, 462), (455, 454, 469, 470), (448, 447, 462, 463), (468, 467, 477, 6), (461, 460, 1, 475), (469, 468, 6, 478), (462, 461, 475, 2), (470, 469, 478, 479), (463, 462, 2, 476), (471, 470, 479, 480), (464, 463, 476, 3), (472, 471, 480, 481), (465, 464, 3, 4), (458, 0, 473), (7, 472, 481), (466, 465, 4, 5), (459, 458, 473, 474), (467, 466, 5, 477), (460, 459, 474, 1), (30, 15, 4, 465, 450, 435, 420, 405, 390, 375, 360, 345, 330, 315, 300, 285, 270, 255, 240, 225, 210, 195, 180, 165, 150, 135, 120, 105, 90, 75, 60, 45)])
me_cube_001.polygons.foreach_set('use_smooth', [1, 1, 1, 1, 1, 1, 1, 1, 1, 1, 1, 1, 1, 1, 1, 1, 1, 1, 1, 1, 1, 1, 1, 1, 1, 1, 1, 1, 1, 1, 1, 1, 1, 1, 1, 1, 1, 1, 1, 1, 1, 1, 1, 1, 1, 1, 1, 1, 1, 1, 1, 1, 1, 1, 1, 1, 1, 1, 1, 1, 1, 1, 1, 1, 1, 1, 1, 1, 1, 1, 1, 1, 1, 1, 1, 1, 1, 1, 1, 1, 1, 1, 1, 1, 1, 1, 1, 1, 1, 1, 1, 1, 1, 1, 1, 1, 1, 1, 1, 1, 1, 1, 1, 1, 1, 1, 1, 1, 1, 1, 1, 1, 1, 1, 1, 1, 1, 1, 1, 1, 1, 1, 1, 1, 1, 1, 1, 1, 1, 1, 1, 1, 1, 1, 1, 1, 1, 1, 1, 1, 1, 1, 1, 1, 1, 1, 1, 1, 1, 1, 1, 1, 1, 1, 1, 1, 1, 1, 1, 1, 1, 1, 1, 1, 1, 1, 1, 1, 1, 1, 1, 1, 1, 1, 1, 1, 1, 1, 1, 1, 1, 1, 1, 1, 1, 1, 1, 1, 1, 1, 1, 1, 1, 1, 1, 1, 1, 1, 1, 1, 1, 1, 1, 1, 1, 1, 1, 1, 1, 1, 1, 1, 1, 1, 1, 1, 1, 1, 1, 1, 1, 1, 1, 1, 1, 1, 1, 1, 1, 1, 1, 1, 1, 1, 1, 1, 1, 1, 1, 1, 1, 1, 1, 1, 1, 1, 1, 1, 1, 1, 1, 1, 1, 1, 1, 1, 1, 1, 1, 1, 1, 1, 1, 1, 1, 1, 1, 1, 1, 1, 1, 1, 1, 1, 1, 1, 1, 1, 1, 1, 1, 1, 1, 1, 1, 1, 1, 1, 1, 1, 1, 1, 1, 1, 1, 1, 1, 1, 1, 1, 1, 1, 1, 1, 1, 1, 1, 1, 1, 1, 1, 1, 1, 1, 1, 1, 1, 1, 1, 1, 1, 1, 1, 1, 1, 1, 1, 1, 1, 1, 1, 1, 1, 1, 1, 1, 1, 1, 1, 1, 1, 1, 1, 1, 1, 1, 1, 1, 1, 1, 1, 1, 1, 1, 1, 1, 1, 1, 1, 1, 1, 1, 1, 1, 1, 1, 1, 1, 1, 1, 1, 1, 1, 1, 1, 1, 1, 1, 1, 1, 1, 1, 1, 1, 1, 1, 1, 1, 1, 1, 1, 1, 1, 1, 1, 1, 1, 1, 1, 1, 1, 1, 1, 1, 1, 1, 1, 1, 1, 1, 1, 1, 1, 1, 1, 1, 1, 1, 1, 1, 1, 1, 1, 1, 1, 1, 1, 1, 1, 1, 1, 1, 1, 1, 1, 1, 1, 1, 1, 1, 1, 1, 1, 1, 1, 1, 1, 1, 1, 1, 1, 1, 1, 1, 1, 1, 1, 1, 1, 1, 1, 1, 1, 1, 1, 1, 1, 1, 1, 1, 1, 1, 1, 1, 1, 1, 1, 1, 1, 1, 1, 1, 1, 1, 1, 1, 1, 1, 1, 1, 1, 1, 1, 1, 1, 1, 1, 1, 1, 1, 1, 1, 1, 1, 1, 1, 1, 1, 1, 1, 1, 1, 0])
_uv = me_cube_001.uv_layers.new(name='UVMap')
_uv.uv.foreach_set('vector', [0.75, 0.8125, 0.75, 0.875, 0.7188, 0.875, 0.7188, 0.8125, 0.75, 0.3125, 0.75, 0.375, 0.7188, 0.375, 0.7188, 0.3125, 0.75, 0.75, 0.75, 0.8125, 0.7188, 0.8125, 0.7188, 0.75, 0.75, 0.25, 0.75, 0.3125, 0.7188, 0.3125, 0.7188, 0.25, 0.75, 0.6875, 0.75, 0.75, 0.7188, 0.75, 0.7188, 0.6875, 0.75, 0.1875, 0.75, 0.25, 0.7188, 0.25, 0.7188, 0.1875, 0.75, 0.625, 0.75, 0.6875, 0.7188, 0.6875, 0.7188, 0.625, 0.75, 0.125, 0.75, 0.1875, 0.7188, 0.1875, 0.7188, 0.125, 0.75, 0.5625, 0.75, 0.625, 0.7188, 0.625, 0.7188, 0.5625, 0.75, 0.0625, 0.75, 0.125, 0.7188, 0.125, 0.7188, 0.0625, 0.75, 0.5, 0.75, 0.5625, 0.7188, 0.5625, 0.7188, 0.5, 0.75, 0.9375, 0.7344, 1.0, 0.7188, 0.9375, 0.7344, 0.0, 0.75, 0.0625, 0.7188, 0.0625, 0.75, 0.4375, 0.75, 0.5, 0.7188, 0.5, 0.7188, 0.4375, 0.75, 0.875, 0.75, 0.9375, 0.7188, 0.9375, 0.7188, 0.875, 0.75, 0.375, 0.75, 0.4375, 0.7188, 0.4375, 0.7188, 0.375, 0.7188, 0.4375, 0.7188, 0.5, 0.6875, 0.5, 0.6875, 0.4375, 0.7188, 0.875, 0.7188, 0.9375, 0.6875, 0.9375, 0.6875, 0.875, 0.7188, 0.375, 0.7188, 0.4375, 0.6875, 0.4375, 0.6875, 0.375, 0.7188, 0.8125, 0.7188, 0.875, 0.6875, 0.875, 0.6875, 0.8125, 0.7188, 0.3125, 0.7188, 0.375, 0.6875, 0.375, 0.6875, 0.3125, 0.7188, 0.75, 0.7188, 0.8125, 0.6875, 0.8125, 0.6875, 0.75, 0.7188, 0.25, 0.7188, 0.3125, 0.6875, 0.3125, 0.6875, 0.25, 0.7188, 0.6875, 0.7188, 0.75, 0.6875, 0.75, 0.6875, 0.6875, 0.7188, 0.1875, 0.7188, 0.25, 0.6875, 0.25, 0.6875, 0.1875, 0.7188, 0.625, 0.7188, 0.6875, 0.6875, 0.6875, 0.6875, 0.625, 0.7188, 0.125, 0.7188, 0.1875, 0.6875, 0.1875, 0.6875, 0.125, 0.7188, 0.5625, 0.7188, 0.625, 0.6875, 0.625, 0.6875, 0.5625, 0.7188, 0.0625, 0.7188, 0.125, 0.6875, 0.125, 0.6875, 0.0625, 0.7188, 0.5, 0.7188, 0.5625, 0.6875, 0.5625, 0.6875, 0.5, 0.7188, 0.9375, 0.7031, 1.0, 0.6875, 0.9375, 0.7031, 0.0, 0.7188, 0.0625, 0.6875, 0.0625, 0.6875, 0.1875, 0.6875, 0.25, 0.6562, 0.25, 0.6562, 0.1875, 0.6875, 0.625, 0.6875, 0.6875, 0.6562, 0.6875, 0.6562, 0.625, 0.6875, 0.125, 0.6875, 0.1875, 0.6562, 0.1875, 0.6562, 0.125, 0.6875, 0.5625, 0.6875, 0.625, 0.6562, 0.625, 0.6562, 0.5625, 0.6875, 0.0625, 0.6875, 0.125, 0.6562, 0.125, 0.6562, 0.0625, 0.6875, 0.5, 0.6875, 0.5625, 0.6562, 0.5625, 0.6562, 0.5, 0.6875, 0.9375, 0.6719, 1.0, 0.6562, 0.9375, 0.6719, 0.0, 0.6875, 0.0625, 0.6562, 0.0625, 0.6875, 0.4375, 0.6875, 0.5, 0.6562, 0.5, 0.6562, 0.4375, 0.6875, 0.875, 0.6875, 0.9375, 0.6562, 0.9375, 0.6562, 0.875, 0.6875, 0.375, 0.6875, 0.4375, 0.6562, 0.4375, 0.6562, 0.375, 0.6875, 0.8125, 0.6875, 0.875, 0.6562, 0.875, 0.6562, 0.8125, 0.6875, 0.3125, 0.6875, 0.375, 0.6562, 0.375, 0.6562, 0.3125, 0.6875, 0.75, 0.6875, 0.8125, 0.6562, 0.8125, 0.6562, 0.75, 0.6875, 0.25, 0.6875, 0.3125, 0.6562, 0.3125, 0.6562, 0.25, 0.6875, 0.6875, 0.6875, 0.75, 0.6562, 0.75, 0.6562, 0.6875, 0.6562, 0.375, 0.6562, 0.4375, 0.625, 0.4375, 0.625, 0.375, 0.6562, 0.8125, 0.6562, 0.875, 0.625, 0.875, 0.625, 0.8125, 0.6562, 0.3125, 0.6562, 0.375, 0.625, 0.375, 0.625, 0.3125, 0.6562, 0.75, 0.6562, 0.8125, 0.625, 0.8125, 0.625, 0.75, 0.6562, 0.25, 0.6562, 0.3125, 0.625, 0.3125, 0.625, 0.25, 0.6562, 0.6875, 0.6562, 0.75, 0.625, 0.75, 0.625, 0.6875, 0.6562, 0.1875, 0.6562, 0.25, 0.625, 0.25, 0.625, 0.1875, 0.6562, 0.625, 0.6562, 0.6875, 0.625, 0.6875, 0.625, 0.625, 0.6562, 0.125, 0.6562, 0.1875, 0.625, 0.1875, 0.625, 0.125, 0.6562, 0.5625, 0.6562, 0.625, 0.625, 0.625, 0.625, 0.5625, 0.6562, 0.0625, 0.6562, 0.125, 0.625, 0.125, 0.625, 0.0625, 0.6562, 0.5, 0.6562, 0.5625, 0.625, 0.5625, 0.625, 0.5, 0.6562, 0.9375, 0.6406, 1.0, 0.625, 0.9375, 0.6406, 0.0, 0.6562, 0.0625, 0.625, 0.0625, 0.6562, 0.4375, 0.6562, 0.5, 0.625, 0.5, 0.625, 0.4375, 0.6562, 0.875, 0.6562, 0.9375, 0.625, 0.9375, 0.625, 0.875, 0.625, 0.125, 0.625, 0.1875, 0.5938, 0.1875, 0.5938, 0.125, 0.625, 0.5625, 0.625, 0.625, 0.5938, 0.625, 0.5938, 0.5625, 0.625, 0.0625, 0.625, 0.125, 0.5938, 0.125, 0.5938, 0.0625, 0.625, 0.5, 0.625, 0.5625, 0.5938, 0.5625, 0.5938, 0.5, 0.625, 0.9375, 0.6094, 1.0, 0.5938, 0.9375, 0.6094, 0.0, 0.625, 0.0625, 0.5938, 0.0625, 0.625, 0.4375, 0.625, 0.5, 0.5938, 0.5, 0.5938, 0.4375, 0.625, 0.875, 0.625, 0.9375, 0.5938, 0.9375, 0.5938, 0.875, 0.625, 0.375, 0.625, 0.4375, 0.5938, 0.4375, 0.5938, 0.375, 0.625, 0.8125, 0.625, 0.875, 0.5938, 0.875, 0.5938, 0.8125, 0.625, 0.3125, 0.625, 0.375, 0.5938, 0.375, 0.5938, 0.3125, 0.625, 0.75, 0.625, 0.8125, 0.5938, 0.8125, 0.5938, 0.75, 0.625, 0.25, 0.625, 0.3125, 0.5938, 0.3125, 0.5938, 0.25, 0.625, 0.6875, 0.625, 0.75, 0.5938, 0.75, 0.5938, 0.6875, 0.625, 0.1875, 0.625, 0.25, 0.5938, 0.25, 0.5938, 0.1875, 0.625, 0.625, 0.625, 0.6875, 0.5938, 0.6875, 0.5938, 0.625, 0.5938, 0.8125, 0.5938, 0.875, 0.5625, 0.875, 0.5625, 0.8125, 0.5938, 0.3125, 0.5938, 0.375, 0.5625, 0.375, 0.5625, 0.3125, 0.5938, 0.75, 0.5938, 0.8125, 0.5625, 0.8125, 0.5625, 0.75, 0.5938, 0.25, 0.5938, 0.3125, 0.5625, 0.3125, 0.5625, 0.25, 0.5938, 0.6875, 0.5938, 0.75, 0.5625, 0.75, 0.5625, 0.6875, 0.5938, 0.1875, 0.5938, 0.25, 0.5625, 0.25, 0.5625, 0.1875, 0.5938, 0.625, 0.5938, 0.6875, 0.5625, 0.6875, 0.5625, 0.625, 0.5938, 0.125, 0.5938, 0.1875, 0.5625, 0.1875, 0.5625, 0.125, 0.5938, 0.5625, 0.5938, 0.625, 0.5625, 0.625, 0.5625, 0.5625, 0.5938, 0.0625, 0.5938, 0.125, 0.5625, 0.125, 0.5625, 0.0625, 0.5938, 0.5, 0.5938, 0.5625, 0.5625, 0.5625, 0.5625, 0.5, 0.5938, 0.9375, 0.5781, 1.0, 0.5625, 0.9375, 0.5781, 0.0, 0.5938, 0.0625, 0.5625, 0.0625, 0.5938, 0.4375, 0.5938, 0.5, 0.5625, 0.5, 0.5625, 0.4375, 0.5938, 0.875, 0.5938, 0.9375, 0.5625, 0.9375, 0.5625, 0.875, 0.5938, 0.375, 0.5938, 0.4375, 0.5625, 0.4375, 0.5625, 0.375, 0.5625, 0.5625, 0.5625, 0.625, 0.5312, 0.625, 0.5312, 0.5625, 0.5625, 0.0625, 0.5625, 0.125, 0.5312, 0.125, 0.5312, 0.0625, 0.5625, 0.5, 0.5625, 0.5625, 0.5312, 0.5625, 0.5312, 0.5, 0.5625, 0.9375, 0.5469, 1.0, 0.5312, 0.9375, 0.5469, 0.0, 0.5625, 0.0625, 0.5312, 0.0625, 0.5625, 0.4375, 0.5625, 0.5, 0.5312, 0.5, 0.5312, 0.4375, 0.5625, 0.875, 0.5625, 0.9375, 0.5312, 0.9375, 0.5312, 0.875, 0.5625, 0.375, 0.5625, 0.4375, 0.5312, 0.4375, 0.5312, 0.375, 0.5625, 0.8125, 0.5625, 0.875, 0.5312, 0.875, 0.5312, 0.8125, 0.5625, 0.3125, 0.5625, 0.375, 0.5312, 0.375, 0.5312, 0.3125, 0.5625, 0.75, 0.5625, 0.8125, 0.5312, 0.8125, 0.5312, 0.75, 0.5625, 0.25, 0.5625, 0.3125, 0.5312, 0.3125, 0.5312, 0.25, 0.5625, 0.6875, 0.5625, 0.75, 0.5312, 0.75, 0.5312, 0.6875, 0.5625, 0.1875, 0.5625, 0.25, 0.5312, 0.25, 0.5312, 0.1875, 0.5625, 0.625, 0.5625, 0.6875, 0.5312, 0.6875, 0.5312, 0.625, 0.5625, 0.125, 0.5625, 0.1875, 0.5312, 0.1875, 0.5312, 0.125, 0.5312, 0.3125, 0.5312, 0.375, 0.5, 0.375, 0.5, 0.3125, 0.5312, 0.75, 0.5312, 0.8125, 0.5, 0.8125, 0.5, 0.75, 0.5312, 0.25, 0.5312, 0.3125, 0.5, 0.3125, 0.5, 0.25, 0.5312, 0.6875, 0.5312, 0.75, 0.5, 0.75, 0.5, 0.6875, 0.5312, 0.1875, 0.5312, 0.25, 0.5, 0.25, 0.5, 0.1875, 0.5312, 0.625, 0.5312, 0.6875, 0.5, 0.6875, 0.5, 0.625, 0.5312, 0.125, 0.5312, 0.1875, 0.5, 0.1875, 0.5, 0.125, 0.5312, 0.5625, 0.5312, 0.625, 0.5, 0.625, 0.5, 0.5625, 0.5312, 0.0625, 0.5312, 0.125, 0.5, 0.125, 0.5, 0.0625, 0.5312, 0.5, 0.5312, 0.5625, 0.5, 0.5625, 0.5, 0.5, 0.5312, 0.9375, 0.5156, 1.0, 0.5, 0.9375, 0.5156, 0.0, 0.5312, 0.0625, 0.5, 0.0625, 0.5312, 0.4375, 0.5312, 0.5, 0.5, 0.5, 0.5, 0.4375, 0.5312, 0.875, 0.5312, 0.9375, 0.5, 0.9375, 0.5, 0.875, 0.5312, 0.375, 0.5312, 0.4375, 0.5, 0.4375, 0.5, 0.375, 0.5312, 0.8125, 0.5312, 0.875, 0.5, 0.875, 0.5, 0.8125, 0.5, 0.0625, 0.5, 0.125, 0.4688, 0.125, 0.4688, 0.0625, 0.5, 0.5, 0.5, 0.5625, 0.4688, 0.5625, 0.4687, 0.5, 0.5, 0.9375, 0.4844, 1.0, 0.4688, 0.9375, 0.4844, 0.0, 0.5, 0.0625, 0.4688, 0.0625, 0.5, 0.4375, 0.5, 0.5, 0.4687, 0.5, 0.4688, 0.4375, 0.5, 0.875, 0.5, 0.9375, 0.4688, 0.9375, 0.4688, 0.875, 0.5, 0.375, 0.5, 0.4375, 0.4688, 0.4375, 0.4688, 0.375, 0.5, 0.8125, 0.5, 0.875, 0.4688, 0.875, 0.4688, 0.8125, 0.5, 0.3125, 0.5, 0.375, 0.4688, 0.375, 0.4688, 0.3125, 0.5, 0.75, 0.5, 0.8125, 0.4688, 0.8125, 0.4688, 0.75, 0.5, 0.25, 0.5, 0.3125, 0.4688, 0.3125, 0.4688, 0.25, 0.5, 0.6875, 0.5, 0.75, 0.4688, 0.75, 0.4688, 0.6875, 0.5, 0.1875, 0.5, 0.25, 0.4688, 0.25, 0.4688, 0.1875, 0.5, 0.625, 0.5, 0.6875, 0.4688, 0.6875, 0.4688, 0.625, 0.5, 0.125, 0.5, 0.1875, 0.4688, 0.1875, 0.4688, 0.125, 0.5, 0.5625, 0.5, 0.625, 0.4688, 0.625, 0.4688, 0.5625, 0.4688, 0.75, 0.4688, 0.8125, 0.4375, 0.8125, 0.4375, 0.75, 0.4688, 0.25, 0.4688, 0.3125, 0.4375, 0.3125, 0.4375, 0.25, 0.4688, 0.6875, 0.4688, 0.75, 0.4375, 0.75, 0.4375, 0.6875, 0.4688, 0.1875, 0.4688, 0.25, 0.4375, 0.25, 0.4375, 0.1875, 0.4688, 0.625, 0.4688, 0.6875, 0.4375, 0.6875, 0.4375, 0.625, 0.4688, 0.125, 0.4688, 0.1875, 0.4375, 0.1875, 0.4375, 0.125, 0.4688, 0.5625, 0.4688, 0.625, 0.4375, 0.625, 0.4375, 0.5625, 0.4688, 0.0625, 0.4688, 0.125, 0.4375, 0.125, 0.4375, 0.0625, 0.4687, 0.5, 0.4688, 0.5625, 0.4375, 0.5625, 0.4375, 0.5, 0.4688, 0.9375, 0.4531, 1.0, 0.4375, 0.9375, 0.4531, 0.0, 0.4688, 0.0625, 0.4375, 0.0625, 0.4688, 0.4375, 0.4687, 0.5, 0.4375, 0.5, 0.4375, 0.4375, 0.4688, 0.875, 0.4688, 0.9375, 0.4375, 0.9375, 0.4375, 0.875, 0.4688, 0.375, 0.4688, 0.4375, 0.4375, 0.4375, 0.4375, 0.375, 0.4688, 0.8125, 0.4688, 0.875, 0.4375, 0.875, 0.4375, 0.8125, 0.4688, 0.3125, 0.4688, 0.375, 0.4375, 0.375, 0.4375, 0.3125, 0.4375, 0.5, 0.4375, 0.5625, 0.4062, 0.5625, 0.4062, 0.5, 0.4375, 0.9375, 0.4219, 1.0, 0.4062, 0.9375, 0.4219, 0.0, 0.4375, 0.0625, 0.4062, 0.0625, 0.4375, 0.4375, 0.4375, 0.5, 0.4062, 0.5, 0.4062, 0.4375, 0.4375, 0.875, 0.4375, 0.9375, 0.4062, 0.9375, 0.4062, 0.875, 0.4375, 0.375, 0.4375, 0.4375, 0.4062, 0.4375, 0.4062, 0.375, 0.4375, 0.8125, 0.4375, 0.875, 0.4062, 0.875, 0.4062, 0.8125, 0.4375, 0.3125, 0.4375, 0.375, 0.4062, 0.375, 0.4062, 0.3125, 0.4375, 0.75, 0.4375, 0.8125, 0.4062, 0.8125, 0.4062, 0.75, 0.4375, 0.25, 0.4375, 0.3125, 0.4062, 0.3125, 0.4062, 0.25, 0.4375, 0.6875, 0.4375, 0.75, 0.4062, 0.75, 0.4062, 0.6875, 0.4375, 0.1875, 0.4375, 0.25, 0.4062, 0.25, 0.4062, 0.1875, 0.4375, 0.625, 0.4375, 0.6875, 0.4062, 0.6875, 0.4062, 0.625, 0.4375, 0.125, 0.4375, 0.1875, 0.4062, 0.1875, 0.4062, 0.125, 0.4375, 0.5625, 0.4375, 0.625, 0.4062, 0.625, 0.4062, 0.5625, 0.4375, 0.0625, 0.4375, 0.125, 0.4062, 0.125, 0.4062, 0.0625, 0.4062, 0.25, 0.4062, 0.3125, 0.375, 0.3125, 0.375, 0.25, 0.4062, 0.6875, 0.4062, 0.75, 0.375, 0.75, 0.375, 0.6875, 0.4062, 0.1875, 0.4062, 0.25, 0.375, 0.25, 0.375, 0.1875, 0.4062, 0.625, 0.4062, 0.6875, 0.375, 0.6875, 0.375, 0.625, 0.4062, 0.125, 0.4062, 0.1875, 0.375, 0.1875, 0.375, 0.125, 0.4062, 0.5625, 0.4062, 0.625, 0.375, 0.625, 0.375, 0.5625, 0.4062, 0.0625, 0.4062, 0.125, 0.375, 0.125, 0.375, 0.0625, 0.4062, 0.5, 0.4062, 0.5625, 0.375, 0.5625, 0.375, 0.5, 0.4062, 0.9375, 0.3906, 1.0, 0.375, 0.9375, 0.3906, 0.0, 0.4062, 0.0625, 0.375, 0.0625, 0.4062, 0.4375, 0.4062, 0.5, 0.375, 0.5, 0.375, 0.4375, 0.4062, 0.875, 0.4062, 0.9375, 0.375, 0.9375, 0.375, 0.875, 0.4062, 0.375, 0.4062, 0.4375, 0.375, 0.4375, 0.375, 0.375, 0.4062, 0.8125, 0.4062, 0.875, 0.375, 0.875, 0.375, 0.8125, 0.4062, 0.3125, 0.4062, 0.375, 0.375, 0.375, 0.375, 0.3125, 0.4062, 0.75, 0.4062, 0.8125, 0.375, 0.8125, 0.375, 0.75, 0.3594, 0.0, 0.375, 0.0625, 0.3438, 0.0625, 0.375, 0.4375, 0.375, 0.5, 0.3437, 0.5, 0.3438, 0.4375, 0.375, 0.875, 0.375, 0.9375, 0.3438, 0.9375, 0.3438, 0.875, 0.375, 0.375, 0.375, 0.4375, 0.3438, 0.4375, 0.3438, 0.375, 0.375, 0.8125, 0.375, 0.875, 0.3438, 0.875, 0.3438, 0.8125, 0.375, 0.3125, 0.375, 0.375, 0.3438, 0.375, 0.3438, 0.3125, 0.375, 0.75, 0.375, 0.8125, 0.3438, 0.8125, 0.3438, 0.75, 0.375, 0.25, 0.375, 0.3125, 0.3438, 0.3125, 0.3438, 0.25, 0.375, 0.6875, 0.375, 0.75, 0.3438, 0.75, 0.3438, 0.6875, 0.375, 0.1875, 0.375, 0.25, 0.3438, 0.25, 0.3438, 0.1875, 0.375, 0.625, 0.375, 0.6875, 0.3438, 0.6875, 0.3438, 0.625, 0.375, 0.125, 0.375, 0.1875, 0.3438, 0.1875, 0.3438, 0.125, 0.375, 0.5625, 0.375, 0.625, 0.3438, 0.625, 0.3438, 0.5625, 0.375, 0.0625, 0.375, 0.125, 0.3438, 0.125, 0.3438, 0.0625, 0.375, 0.5, 0.375, 0.5625, 0.3438, 0.5625, 0.3437, 0.5, 0.375, 0.9375, 0.3594, 1.0, 0.3438, 0.9375, 0.3438, 0.1875, 0.3438, 0.25, 0.3125, 0.25, 0.3125, 0.1875, 0.3438, 0.625, 0.3438, 0.6875, 0.3125, 0.6875, 0.3125, 0.625, 0.3438, 0.125, 0.3438, 0.1875, 0.3125, 0.1875, 0.3125, 0.125, 0.3438, 0.5625, 0.3438, 0.625, 0.3125, 0.625, 0.3125, 0.5625, 0.3438, 0.0625, 0.3438, 0.125, 0.3125, 0.125, 0.3125, 0.0625, 0.3437, 0.5, 0.3438, 0.5625, 0.3125, 0.5625, 0.3125, 0.5, 0.3438, 0.9375, 0.3281, 1.0, 0.3125, 0.9375, 0.3281, 0.0, 0.3438, 0.0625, 0.3125, 0.0625, 0.3438, 0.4375, 0.3437, 0.5, 0.3125, 0.5, 0.3125, 0.4375, 0.3438, 0.875, 0.3438, 0.9375, 0.3125, 0.9375, 0.3125, 0.875, 0.3438, 0.375, 0.3438, 0.4375, 0.3125, 0.4375, 0.3125, 0.375, 0.3438, 0.8125, 0.3438, 0.875, 0.3125, 0.875, 0.3125, 0.8125, 0.3438, 0.3125, 0.3438, 0.375, 0.3125, 0.375, 0.3125, 0.3125, 0.3438, 0.75, 0.3438, 0.8125, 0.3125, 0.8125, 0.3125, 0.75, 0.3438, 0.25, 0.3438, 0.3125, 0.3125, 0.3125, 0.3125, 0.25, 0.3438, 0.6875, 0.3438, 0.75, 0.3125, 0.75, 0.3125, 0.6875, 0.3125, 0.875, 0.3125, 0.9375, 0.2812, 0.9375, 0.2812, 0.875, 0.3125, 0.375, 0.3125, 0.4375, 0.2812, 0.4375, 0.2812, 0.375, 0.3125, 0.8125, 0.3125, 0.875, 0.2812, 0.875, 0.2812, 0.8125, 0.3125, 0.3125, 0.3125, 0.375, 0.2812, 0.375, 0.2812, 0.3125, 0.3125, 0.75, 0.3125, 0.8125, 0.2812, 0.8125, 0.2812, 0.75, 0.3125, 0.25, 0.3125, 0.3125, 0.2812, 0.3125, 0.2812, 0.25, 0.3125, 0.6875, 0.3125, 0.75, 0.2812, 0.75, 0.2812, 0.6875, 0.3125, 0.1875, 0.3125, 0.25, 0.2812, 0.25, 0.2812, 0.1875, 0.3125, 0.625, 0.3125, 0.6875, 0.2812, 0.6875, 0.2812, 0.625, 0.3125, 0.125, 0.3125, 0.1875, 0.2812, 0.1875, 0.2812, 0.125, 0.3125, 0.5625, 0.3125, 0.625, 0.2812, 0.625, 0.2812, 0.5625, 0.3125, 0.0625, 0.3125, 0.125, 0.2812, 0.125, 0.2812, 0.0625, 0.3125, 0.5, 0.3125, 0.5625, 0.2812, 0.5625, 0.2812, 0.5, 0.3125, 0.9375, 0.2969, 1.0, 0.2812, 0.9375, 0.2969, 0.0, 0.3125, 0.0625, 0.2812, 0.0625, 0.3125, 0.4375, 0.3125, 0.5, 0.2812, 0.5, 0.2812, 0.4375, 0.2812, 0.625, 0.2812, 0.6875, 0.25, 0.6875, 0.25, 0.625, 0.2812, 0.125, 0.2812, 0.1875, 0.25, 0.1875, 0.25, 0.125, 0.2812, 0.5625, 0.2812, 0.625, 0.25, 0.625, 0.25, 0.5625, 0.2812, 0.0625, 0.2812, 0.125, 0.25, 0.125, 0.25, 0.0625, 0.2812, 0.5, 0.2812, 0.5625, 0.25, 0.5625, 0.25, 0.5, 0.2812, 0.9375, 0.2656, 1.0, 0.25, 0.9375, 0.2656, 0.0, 0.2812, 0.0625, 0.25, 0.0625, 0.2812, 0.4375, 0.2812, 0.5, 0.25, 0.5, 0.25, 0.4375, 0.2812, 0.875, 0.2812, 0.9375, 0.25, 0.9375, 0.25, 0.875, 0.2812, 0.375, 0.2812, 0.4375, 0.25, 0.4375, 0.25, 0.375, 0.2812, 0.8125, 0.2812, 0.875, 0.25, 0.875, 0.25, 0.8125, 0.2812, 0.3125, 0.2812, 0.375, 0.25, 0.375, 0.25, 0.3125, 0.2812, 0.75, 0.2812, 0.8125, 0.25, 0.8125, 0.25, 0.75, 0.2812, 0.25, 0.2812, 0.3125, 0.25, 0.3125, 0.25, 0.25, 0.2812, 0.6875, 0.2812, 0.75, 0.25, 0.75, 0.25, 0.6875, 0.2812, 0.1875, 0.2812, 0.25, 0.25, 0.25, 0.25, 0.1875, 0.25, 0.375, 0.25, 0.4375, 0.2188, 0.4375, 0.2188, 0.375, 0.25, 0.8125, 0.25, 0.875, 0.2188, 0.875, 0.2188, 0.8125, 0.25, 0.3125, 0.25, 0.375, 0.2188, 0.375, 0.2188, 0.3125, 0.25, 0.75, 0.25, 0.8125, 0.2188, 0.8125, 0.2188, 0.75, 0.25, 0.25, 0.25, 0.3125, 0.2188, 0.3125, 0.2188, 0.25, 0.25, 0.6875, 0.25, 0.75, 0.2188, 0.75, 0.2188, 0.6875, 0.25, 0.1875, 0.25, 0.25, 0.2188, 0.25, 0.2188, 0.1875, 0.25, 0.625, 0.25, 0.6875, 0.2188, 0.6875, 0.2188, 0.625, 0.25, 0.125, 0.25, 0.1875, 0.2188, 0.1875, 0.2188, 0.125, 0.25, 0.5625, 0.25, 0.625, 0.2188, 0.625, 0.2188, 0.5625, 0.25, 0.0625, 0.25, 0.125, 0.2188, 0.125, 0.2188, 0.0625, 0.25, 0.5, 0.25, 0.5625, 0.2188, 0.5625, 0.2187, 0.5, 0.25, 0.9375, 0.2344, 1.0, 0.2188, 0.9375, 0.2344, 0.0, 0.25, 0.0625, 0.2188, 0.0625, 0.25, 0.4375, 0.25, 0.5, 0.2187, 0.5, 0.2188, 0.4375, 0.25, 0.875, 0.25, 0.9375, 0.2188, 0.9375, 0.2188, 0.875, 0.2188, 0.125, 0.2188, 0.1875, 0.1875, 0.1875, 0.1875, 0.125, 0.2188, 0.5625, 0.2188, 0.625, 0.1875, 0.625, 0.1875, 0.5625, 0.2188, 0.0625, 0.2188, 0.125, 0.1875, 0.125, 0.1875, 0.0625, 0.2187, 0.5, 0.2188, 0.5625, 0.1875, 0.5625, 0.1875, 0.5, 0.2188, 0.9375, 0.2031, 1.0, 0.1875, 0.9375, 0.2031, 0.0, 0.2188, 0.0625, 0.1875, 0.0625, 0.2188, 0.4375, 0.2187, 0.5, 0.1875, 0.5, 0.1875, 0.4375, 0.2188, 0.875, 0.2188, 0.9375, 0.1875, 0.9375, 0.1875, 0.875, 0.2188, 0.375, 0.2188, 0.4375, 0.1875, 0.4375, 0.1875, 0.375, 0.2188, 0.8125, 0.2188, 0.875, 0.1875, 0.875, 0.1875, 0.8125, 0.2188, 0.3125, 0.2188, 0.375, 0.1875, 0.375, 0.1875, 0.3125, 0.2188, 0.75, 0.2188, 0.8125, 0.1875, 0.8125, 0.1875, 0.75, 0.2188, 0.25, 0.2188, 0.3125, 0.1875, 0.3125, 0.1875, 0.25, 0.2188, 0.6875, 0.2188, 0.75, 0.1875, 0.75, 0.1875, 0.6875, 0.2188, 0.1875, 0.2188, 0.25, 0.1875, 0.25, 0.1875, 0.1875, 0.2188, 0.625, 0.2188, 0.6875, 0.1875, 0.6875, 0.1875, 0.625, 0.1875, 0.8125, 0.1875, 0.875, 0.1562, 0.875, 0.1562, 0.8125, 0.1875, 0.3125, 0.1875, 0.375, 0.1563, 0.375, 0.1562, 0.3125, 0.1875, 0.75, 0.1875, 0.8125, 0.1562, 0.8125, 0.1563, 0.75, 0.1875, 0.25, 0.1875, 0.3125, 0.1562, 0.3125, 0.1563, 0.25, 0.1875, 0.6875, 0.1875, 0.75, 0.1563, 0.75, 0.1562, 0.6875, 0.1875, 0.1875, 0.1875, 0.25, 0.1563, 0.25, 0.1562, 0.1875, 0.1875, 0.625, 0.1875, 0.6875, 0.1562, 0.6875, 0.1563, 0.625, 0.1875, 0.125, 0.1875, 0.1875, 0.1562, 0.1875, 0.1562, 0.125, 0.1875, 0.5625, 0.1875, 0.625, 0.1563, 0.625, 0.1562, 0.5625, 0.1875, 0.0625, 0.1875, 0.125, 0.1562, 0.125, 0.1563, 0.0625, 0.1875, 0.5, 0.1875, 0.5625, 0.1562, 0.5625, 0.1562, 0.5, 0.1875, 0.9375, 0.1719, 1.0, 0.1563, 0.9375, 0.1719, 0.0, 0.1875, 0.0625, 0.1563, 0.0625, 0.1875, 0.4375, 0.1875, 0.5, 0.1562, 0.5, 0.1562, 0.4375, 0.1875, 0.875, 0.1875, 0.9375, 0.1563, 0.9375, 0.1562, 0.875, 0.1875, 0.375, 0.1875, 0.4375, 0.1562, 0.4375, 0.1563, 0.375, 0.1562, 0.5625, 0.1563, 0.625, 0.125, 0.625, 0.125, 0.5625, 0.1563, 0.0625, 0.1562, 0.125, 0.125, 0.125, 0.125, 0.0625, 0.1562, 0.5, 0.1562, 0.5625, 0.125, 0.5625, 0.125, 0.5, 0.1563, 0.9375, 0.1406, 1.0, 0.125, 0.9375, 0.1406, 0.0, 0.1563, 0.0625, 0.125, 0.0625, 0.1562, 0.4375, 0.1562, 0.5, 0.125, 0.5, 0.125, 0.4375, 0.1562, 0.875, 0.1563, 0.9375, 0.125, 0.9375, 0.125, 0.875, 0.1563, 0.375, 0.1562, 0.4375, 0.125, 0.4375, 0.125, 0.375, 0.1562, 0.8125, 0.1562, 0.875, 0.125, 0.875, 0.125, 0.8125, 0.1562, 0.3125, 0.1563, 0.375, 0.125, 0.375, 0.125, 0.3125, 0.1563, 0.75, 0.1562, 0.8125, 0.125, 0.8125, 0.125, 0.75, 0.1563, 0.25, 0.1562, 0.3125, 0.125, 0.3125, 0.125, 0.25, 0.1562, 0.6875, 0.1563, 0.75, 0.125, 0.75, 0.125, 0.6875, 0.1562, 0.1875, 0.1563, 0.25, 0.125, 0.25, 0.125, 0.1875, 0.1563, 0.625, 0.1562, 0.6875, 0.125, 0.6875, 0.125, 0.625, 0.1562, 0.125, 0.1562, 0.1875, 0.125, 0.1875, 0.125, 0.125, 0.125, 0.3125, 0.125, 0.375, 0.09375, 0.375, 0.09375, 0.3125, 0.125, 0.75, 0.125, 0.8125, 0.09375, 0.8125, 0.09375, 0.75, 0.125, 0.25, 0.125, 0.3125, 0.09375, 0.3125, 0.09375, 0.25, 0.125, 0.6875, 0.125, 0.75, 0.09375, 0.75, 0.09375, 0.6875, 0.125, 0.1875, 0.125, 0.25, 0.09375, 0.25, 0.09375, 0.1875, 0.125, 0.625, 0.125, 0.6875, 0.09375, 0.6875, 0.09375, 0.625, 0.125, 0.125, 0.125, 0.1875, 0.09375, 0.1875, 0.09375, 0.125, 0.125, 0.5625, 0.125, 0.625, 0.09375, 0.625, 0.09375, 0.5625, 0.125, 0.0625, 0.125, 0.125, 0.09375, 0.125, 0.09375, 0.0625, 0.125, 0.5, 0.125, 0.5625, 0.09375, 0.5625, 0.09375, 0.5, 0.125, 0.9375, 0.1094, 1.0, 0.09375, 0.9375, 0.1094, 0.0, 0.125, 0.0625, 0.09375, 0.0625, 0.125, 0.4375, 0.125, 0.5, 0.09375, 0.5, 0.09375, 0.4375, 0.125, 0.875, 0.125, 0.9375, 0.09375, 0.9375, 0.09375, 0.875, 0.125, 0.375, 0.125, 0.4375, 0.09375, 0.4375, 0.09375, 0.375, 0.125, 0.8125, 0.125, 0.875, 0.09375, 0.875, 0.09375, 0.8125, 0.09375, 0.0625, 0.09375, 0.125, 0.0625, 0.125, 0.0625, 0.0625, 0.09375, 0.5, 0.09375, 0.5625, 0.0625, 0.5625, 0.0625, 0.5, 0.09375, 0.9375, 0.07812, 1.0, 0.0625, 0.9375, 0.07812, 0.0, 0.09375, 0.0625, 0.0625, 0.0625, 0.09375, 0.4375, 0.09375, 0.5, 0.0625, 0.5, 0.0625, 0.4375, 0.09375, 0.875, 0.09375, 0.9375, 0.0625, 0.9375, 0.0625, 0.875, 0.09375, 0.375, 0.09375, 0.4375, 0.0625, 0.4375, 0.0625, 0.375, 0.09375, 0.8125, 0.09375, 0.875, 0.0625, 0.875, 0.0625, 0.8125, 0.09375, 0.3125, 0.09375, 0.375, 0.0625, 0.375, 0.0625, 0.3125, 0.09375, 0.75, 0.09375, 0.8125, 0.0625, 0.8125, 0.0625, 0.75, 0.09375, 0.25, 0.09375, 0.3125, 0.0625, 0.3125, 0.0625, 0.25, 0.09375, 0.6875, 0.09375, 0.75, 0.0625, 0.75, 0.0625, 0.6875, 0.09375, 0.1875, 0.09375, 0.25, 0.0625, 0.25, 0.0625, 0.1875, 0.09375, 0.625, 0.09375, 0.6875, 0.0625, 0.6875, 0.0625, 0.625, 0.09375, 0.125, 0.09375, 0.1875, 0.0625, 0.1875, 0.0625, 0.125, 0.09375, 0.5625, 0.09375, 0.625, 0.0625, 0.625, 0.0625, 0.5625, 0.0625, 0.25, 0.0625, 0.3125, 0.03125, 0.3125, 0.03125, 0.25, 0.0625, 0.6875, 0.0625, 0.75, 0.03125, 0.75, 0.03125, 0.6875, 0.0625, 0.1875, 0.0625, 0.25, 0.03125, 0.25, 0.03125, 0.1875, 0.0625, 0.625, 0.0625, 0.6875, 0.03125, 0.6875, 0.03125, 0.625, 0.0625, 0.125, 0.0625, 0.1875, 0.03125, 0.1875, 0.03125, 0.125, 0.0625, 0.5625, 0.0625, 0.625, 0.03125, 0.625, 0.03125, 0.5625, 0.0625, 0.0625, 0.0625, 0.125, 0.03125, 0.125, 0.03125, 0.0625, 0.0625, 0.5, 0.0625, 0.5625, 0.03125, 0.5625, 0.03125, 0.5, 0.0625, 0.9375, 0.04688, 1.0, 0.03125, 0.9375, 0.04688, 0.0, 0.0625, 0.0625, 0.03125, 0.0625, 0.0625, 0.4375, 0.0625, 0.5, 0.03125, 0.5, 0.03125, 0.4375, 0.0625, 0.875, 0.0625, 0.9375, 0.03125, 0.9375, 0.03125, 0.875, 0.0625, 0.375, 0.0625, 0.4375, 0.03125, 0.4375, 0.03125, 0.375, 0.0625, 0.8125, 0.0625, 0.875, 0.03125, 0.875, 0.03125, 0.8125, 0.0625, 0.3125, 0.0625, 0.375, 0.03125, 0.375, 0.03125, 0.3125, 0.0625, 0.75, 0.0625, 0.8125, 0.03125, 0.8125, 0.03125, 0.75, 0.03125, 0.9375, 0.01562, 1.0, 0.0, 0.9375, 0.01562, 0.0, 0.03125, 0.0625, 0.0, 0.0625, 0.03125, 0.4375, 0.03125, 0.5, 0.0, 0.5, 0.0, 0.4375, 0.03125, 0.875, 0.03125, 0.9375, 0.0, 0.9375, 0.0, 0.875, 0.03125, 0.375, 0.03125, 0.4375, 0.0, 0.4375, 0.0, 0.375, 0.03125, 0.8125, 0.03125, 0.875, 0.0, 0.875, 0.0, 0.8125, 0.03125, 0.3125, 0.03125, 0.375, 0.0, 0.375, 0.0, 0.3125, 0.03125, 0.75, 0.03125, 0.8125, 0.0, 0.8125, 0.0, 0.75, 0.03125, 0.25, 0.03125, 0.3125, 0.0, 0.3125, 0.0, 0.25, 0.03125, 0.6875, 0.03125, 0.75, 0.0, 0.75, 0.0, 0.6875, 0.03125, 0.1875, 0.03125, 0.25, 0.0, 0.25, 0.0, 0.1875, 0.03125, 0.625, 0.03125, 0.6875, 0.0, 0.6875, 0.0, 0.625, 0.03125, 0.125, 0.03125, 0.1875, 0.0, 0.1875, 0.0, 0.125, 0.03125, 0.5625, 0.03125, 0.625, 0.0, 0.625, 0.0, 0.5625, 0.03125, 0.0625, 0.03125, 0.125, 0.0, 0.125, 0.0, 0.0625, 0.03125, 0.5, 0.03125, 0.5625, 0.0, 0.5625, 0.0, 0.5, 1.0, 0.6875, 1.0, 0.75, 0.9688, 0.75, 0.9687, 0.6875, 1.0, 0.1875, 1.0, 0.25, 0.9688, 0.25, 0.9687, 0.1875, 1.0, 0.625, 1.0, 0.6875, 0.9687, 0.6875, 0.9688, 0.625, 1.0, 0.125, 1.0, 0.1875, 0.9687, 0.1875, 0.9687, 0.125, 1.0, 0.5625, 1.0, 0.625, 0.9688, 0.625, 0.9687, 0.5625, 1.0, 0.0625, 1.0, 0.125, 0.9687, 0.125, 0.9688, 0.0625, 1.0, 0.5, 1.0, 0.5625, 0.9687, 0.5625, 0.9687, 0.5, 1.0, 0.9375, 0.9844, 1.0, 0.9688, 0.9375, 0.9844, 0.0, 1.0, 0.0625, 0.9688, 0.0625, 1.0, 0.4375, 1.0, 0.5, 0.9687, 0.5, 0.9687, 0.4375, 1.0, 0.875, 1.0, 0.9375, 0.9688, 0.9375, 0.9687, 0.875, 1.0, 0.375, 1.0, 0.4375, 0.9687, 0.4375, 0.9688, 0.375, 1.0, 0.8125, 1.0, 0.875, 0.9687, 0.875, 0.9687, 0.8125, 1.0, 0.3125, 1.0, 0.375, 0.9688, 0.375, 0.9687, 0.3125, 1.0, 0.75, 1.0, 0.8125, 0.9687, 0.8125, 0.9688, 0.75, 1.0, 0.25, 1.0, 0.3125, 0.9687, 0.3125, 0.9688, 0.25, 0.9687, 0.4375, 0.9687, 0.5, 0.9375, 0.5, 0.9375, 0.4375, 0.9687, 0.875, 0.9688, 0.9375, 0.9375, 0.9375, 0.9375, 0.875, 0.9688, 0.375, 0.9687, 0.4375, 0.9375, 0.4375, 0.9375, 0.375, 0.9687, 0.8125, 0.9687, 0.875, 0.9375, 0.875, 0.9375, 0.8125, 0.9687, 0.3125, 0.9688, 0.375, 0.9375, 0.375, 0.9375, 0.3125, 0.9688, 0.75, 0.9687, 0.8125, 0.9375, 0.8125, 0.9375, 0.75, 0.9688, 0.25, 0.9687, 0.3125, 0.9375, 0.3125, 0.9375, 0.25, 0.9687, 0.6875, 0.9688, 0.75, 0.9375, 0.75, 0.9375, 0.6875, 0.9687, 0.1875, 0.9688, 0.25, 0.9375, 0.25, 0.9375, 0.1875, 0.9688, 0.625, 0.9687, 0.6875, 0.9375, 0.6875, 0.9375, 0.625, 0.9687, 0.125, 0.9687, 0.1875, 0.9375, 0.1875, 0.9375, 0.125, 0.9687, 0.5625, 0.9688, 0.625, 0.9375, 0.625, 0.9375, 0.5625, 0.9688, 0.0625, 0.9687, 0.125, 0.9375, 0.125, 0.9375, 0.0625, 0.9687, 0.5, 0.9687, 0.5625, 0.9375, 0.5625, 0.9375, 0.5, 0.9688, 0.9375, 0.9531, 1.0, 0.9375, 0.9375, 0.9531, 0.0, 0.9688, 0.0625, 0.9375, 0.0625, 0.9375, 0.1875, 0.9375, 0.25, 0.9062, 0.25, 0.9062, 0.1875, 0.9375, 0.625, 0.9375, 0.6875, 0.9062, 0.6875, 0.9062, 0.625, 0.9375, 0.125, 0.9375, 0.1875, 0.9062, 0.1875, 0.9062, 0.125, 0.9375, 0.5625, 0.9375, 0.625, 0.9062, 0.625, 0.9062, 0.5625, 0.9375, 0.0625, 0.9375, 0.125, 0.9062, 0.125, 0.9062, 0.0625, 0.9375, 0.5, 0.9375, 0.5625, 0.9062, 0.5625, 0.9062, 0.5, 0.9375, 0.9375, 0.9219, 1.0, 0.9062, 0.9375, 0.9219, 0.0, 0.9375, 0.0625, 0.9062, 0.0625, 0.9375, 0.4375, 0.9375, 0.5, 0.9062, 0.5, 0.9062, 0.4375, 0.9375, 0.875, 0.9375, 0.9375, 0.9062, 0.9375, 0.9062, 0.875, 0.9375, 0.375, 0.9375, 0.4375, 0.9062, 0.4375, 0.9062, 0.375, 0.9375, 0.8125, 0.9375, 0.875, 0.9062, 0.875, 0.9062, 0.8125, 0.9375, 0.3125, 0.9375, 0.375, 0.9062, 0.375, 0.9062, 0.3125, 0.9375, 0.75, 0.9375, 0.8125, 0.9062, 0.8125, 0.9062, 0.75, 0.9375, 0.25, 0.9375, 0.3125, 0.9062, 0.3125, 0.9062, 0.25, 0.9375, 0.6875, 0.9375, 0.75, 0.9062, 0.75, 0.9062, 0.6875, 0.9062, 0.875, 0.9062, 0.9375, 0.875, 0.9375, 0.875, 0.875, 0.9062, 0.375, 0.9062, 0.4375, 0.875, 0.4375, 0.875, 0.375, 0.9062, 0.8125, 0.9062, 0.875, 0.875, 0.875, 0.875, 0.8125, 0.9062, 0.3125, 0.9062, 0.375, 0.875, 0.375, 0.875, 0.3125, 0.9062, 0.75, 0.9062, 0.8125, 0.875, 0.8125, 0.875, 0.75, 0.9062, 0.25, 0.9062, 0.3125, 0.875, 0.3125, 0.875, 0.25, 0.9062, 0.6875, 0.9062, 0.75, 0.875, 0.75, 0.875, 0.6875, 0.9062, 0.1875, 0.9062, 0.25, 0.875, 0.25, 0.875, 0.1875, 0.9062, 0.625, 0.9062, 0.6875, 0.875, 0.6875, 0.875, 0.625, 0.9062, 0.125, 0.9062, 0.1875, 0.875, 0.1875, 0.875, 0.125, 0.9062, 0.5625, 0.9062, 0.625, 0.875, 0.625, 0.875, 0.5625, 0.9062, 0.0625, 0.9062, 0.125, 0.875, 0.125, 0.875, 0.0625, 0.9062, 0.5, 0.9062, 0.5625, 0.875, 0.5625, 0.875, 0.5, 0.9062, 0.9375, 0.8906, 1.0, 0.875, 0.9375, 0.8906, 0.0, 0.9062, 0.0625, 0.875, 0.0625, 0.9062, 0.4375, 0.9062, 0.5, 0.875, 0.5, 0.875, 0.4375, 0.875, 0.625, 0.875, 0.6875, 0.8437, 0.6875, 0.8438, 0.625, 0.875, 0.125, 0.875, 0.1875, 0.8437, 0.1875, 0.8438, 0.125, 0.875, 0.5625, 0.875, 0.625, 0.8438, 0.625, 0.8437, 0.5625, 0.875, 0.0625, 0.875, 0.125, 0.8438, 0.125, 0.8438, 0.0625, 0.875, 0.5, 0.875, 0.5625, 0.8437, 0.5625, 0.8437, 0.5, 0.875, 0.9375, 0.8594, 1.0, 0.8438, 0.9375, 0.8594, 0.0, 0.875, 0.0625, 0.8438, 0.0625, 0.875, 0.4375, 0.875, 0.5, 0.8437, 0.5, 0.8437, 0.4375, 0.875, 0.875, 0.875, 0.9375, 0.8438, 0.9375, 0.8438, 0.875, 0.875, 0.375, 0.875, 0.4375, 0.8437, 0.4375, 0.8438, 0.375, 0.875, 0.8125, 0.875, 0.875, 0.8438, 0.875, 0.8437, 0.8125, 0.875, 0.3125, 0.875, 0.375, 0.8438, 0.375, 0.8437, 0.3125, 0.875, 0.75, 0.875, 0.8125, 0.8437, 0.8125, 0.8438, 0.75, 0.875, 0.25, 0.875, 0.3125, 0.8437, 0.3125, 0.8438, 0.25, 0.875, 0.6875, 0.875, 0.75, 0.8438, 0.75, 0.8437, 0.6875, 0.875, 0.1875, 0.875, 0.25, 0.8438, 0.25, 0.8437, 0.1875, 0.8438, 0.375, 0.8437, 0.4375, 0.8125, 0.4375, 0.8125, 0.375, 0.8437, 0.8125, 0.8438, 0.875, 0.8125, 0.875, 0.8125, 0.8125, 0.8437, 0.3125, 0.8438, 0.375, 0.8125, 0.375, 0.8125, 0.3125, 0.8438, 0.75, 0.8437, 0.8125, 0.8125, 0.8125, 0.8125, 0.75, 0.8438, 0.25, 0.8437, 0.3125, 0.8125, 0.3125, 0.8125, 0.25, 0.8437, 0.6875, 0.8438, 0.75, 0.8125, 0.75, 0.8125, 0.6875, 0.8437, 0.1875, 0.8438, 0.25, 0.8125, 0.25, 0.8125, 0.1875, 0.8438, 0.625, 0.8437, 0.6875, 0.8125, 0.6875, 0.8125, 0.625, 0.8438, 0.125, 0.8437, 0.1875, 0.8125, 0.1875, 0.8125, 0.125, 0.8437, 0.5625, 0.8438, 0.625, 0.8125, 0.625, 0.8125, 0.5625, 0.8438, 0.0625, 0.8438, 0.125, 0.8125, 0.125, 0.8125, 0.0625, 0.8437, 0.5, 0.8437, 0.5625, 0.8125, 0.5625, 0.8125, 0.5, 0.8438, 0.9375, 0.8281, 1.0, 0.8125, 0.9375, 0.8281, 0.0, 0.8438, 0.0625, 0.8125, 0.0625, 0.8437, 0.4375, 0.8437, 0.5, 0.8125, 0.5, 0.8125, 0.4375, 0.8438, 0.875, 0.8438, 0.9375, 0.8125, 0.9375, 0.8125, 0.875, 0.8125, 0.125, 0.8125, 0.1875, 0.7812, 0.1875, 0.7812, 0.125, 0.8125, 0.5625, 0.8125, 0.625, 0.7812, 0.625, 0.7812, 0.5625, 0.8125, 0.0625, 0.8125, 0.125, 0.7812, 0.125, 0.7812, 0.0625, 0.8125, 0.5, 0.8125, 0.5625, 0.7812, 0.5625, 0.7812, 0.5, 0.8125, 0.9375, 0.7969, 1.0, 0.7812, 0.9375, 0.7969, 0.0, 0.8125, 0.0625, 0.7812, 0.0625, 0.8125, 0.4375, 0.8125, 0.5, 0.7812, 0.5, 0.7812, 0.4375, 0.8125, 0.875, 0.8125, 0.9375, 0.7812, 0.9375, 0.7812, 0.875, 0.8125, 0.375, 0.8125, 0.4375, 0.7812, 0.4375, 0.7812, 0.375, 0.8125, 0.8125, 0.8125, 0.875, 0.7812, 0.875, 0.7812, 0.8125, 0.8125, 0.3125, 0.8125, 0.375, 0.7812, 0.375, 0.7812, 0.3125, 0.8125, 0.75, 0.8125, 0.8125, 0.7812, 0.8125, 0.7812, 0.75, 0.8125, 0.25, 0.8125, 0.3125, 0.7812, 0.3125, 0.7812, 0.25, 0.8125, 0.6875, 0.8125, 0.75, 0.7812, 0.75, 0.7812, 0.6875, 0.8125, 0.1875, 0.8125, 0.25, 0.7812, 0.25, 0.7812, 0.1875, 0.8125, 0.625, 0.8125, 0.6875, 0.7812, 0.6875, 0.7812, 0.625, 0.7812, 0.3125, 0.7812, 0.375, 0.75, 0.375, 0.75, 0.3125, 0.7812, 0.75, 0.7812, 0.8125, 0.75, 0.8125, 0.75, 0.75, 0.7812, 0.25, 0.7812, 0.3125, 0.75, 0.3125, 0.75, 0.25, 0.7812, 0.6875, 0.7812, 0.75, 0.75, 0.75, 0.75, 0.6875, 0.7812, 0.1875, 0.7812, 0.25, 0.75, 0.25, 0.75, 0.1875, 0.7812, 0.625, 0.7812, 0.6875, 0.75, 0.6875, 0.75, 0.625, 0.7812, 0.125, 0.7812, 0.1875, 0.75, 0.1875, 0.75, 0.125, 0.7812, 0.5625, 0.7812, 0.625, 0.75, 0.625, 0.75, 0.5625, 0.7812, 0.0625, 0.7812, 0.125, 0.75, 0.125, 0.75, 0.0625, 0.7812, 0.5, 0.7812, 0.5625, 0.75, 0.5625, 0.75, 0.5, 0.7812, 0.9375, 0.7656, 1.0, 0.75, 0.9375, 0.7656, 0.0, 0.7812, 0.0625, 0.75, 0.0625, 0.7812, 0.4375, 0.7812, 0.5, 0.75, 0.5, 0.75, 0.4375, 0.7812, 0.875, 0.7812, 0.9375, 0.75, 0.9375, 0.75, 0.875, 0.7812, 0.375, 0.7812, 0.4375, 0.75, 0.4375, 0.75, 0.375, 0.7812, 0.8125, 0.7812, 0.875, 0.75, 0.875, 0.75, 0.8125, 0.0, 0.0, 0.0, 0.0, 0.0, 0.0, 0.0, 0.0, 0.0, 0.0, 0.0, 0.0, 0.0, 0.0, 0.0, 0.0, 0.0, 0.0, 0.0, 0.0, 0.0, 0.0, 0.0, 0.0, 0.0, 0.0, 0.0, 0.0, 0.0, 0.0, 0.0, 0.0, 0.0, 0.0, 0.0, 0.0, 0.0, 0.0, 0.0, 0.0, 0.0, 0.0, 0.0, 0.0, 0.0, 0.0, 0.0, 0.0, 0.0, 0.0, 0.0, 0.0, 0.0, 0.0, 0.0, 0.0, 0.0, 0.0, 0.0, 0.0, 0.0, 0.0, 0.0, 0.0])
me_cube_001.materials.append(mat_rocket_body_white)
me_cube_001.use_mirror_vertex_groups = False
me_cube_001.update()
me_cube_002 = bpy.data.meshes.new('Cube.002')
me_cube_002.from_pydata([(2.93, 0.1813, 1.181), (2.93, 0.1813, -0.222), (2.93, -0.1813, 1.181), (2.93, -0.1813, -0.222), (0.199, 0.1813, 6.076), (0.199, 0.1813, 2.806), (0.199, -0.1813, 6.076), (0.199, -0.1813, 2.806)], [], [(0, 4, 6, 2), (3, 2, 6, 7), (7, 6, 4, 5), (5, 1, 3, 7), (1, 0, 2, 3), (5, 4, 0, 1)])
_uv = me_cube_002.uv_layers.new(name='UVMap')
_uv.uv.foreach_set('vector', [0.625, 0.5, 0.875, 0.5, 0.875, 0.75, 0.625, 0.75, 0.375, 0.75, 0.625, 0.75, 0.625, 1.0, 0.375, 1.0, 0.375, 0.0, 0.625, 0.0, 0.625, 0.25, 0.375, 0.25, 0.125, 0.5, 0.375, 0.5, 0.375, 0.75, 0.125, 0.75, 0.375, 0.5, 0.625, 0.5, 0.625, 0.75, 0.375, 0.75, 0.375, 0.25, 0.625, 0.25, 0.625, 0.5, 0.375, 0.5])
me_cube_002.materials.append(mat_rocket_fin_red)
me_cube_002.use_mirror_vertex_groups = False
me_cube_002.update()
me_cube_003 = bpy.data.meshes.new('Cube.003')
me_cube_003.from_pydata([(2.93, 0.1813, 1.181), (2.93, 0.1813, -0.222), (2.93, -0.1813, 1.181), (2.93, -0.1813, -0.222), (0.199, 0.1813, 6.076), (0.199, 0.1813, 2.806), (0.199, -0.1813, 6.076), (0.199, -0.1813, 2.806)], [], [(0, 4, 6, 2), (3, 2, 6, 7), (7, 6, 4, 5), (5, 1, 3, 7), (1, 0, 2, 3), (5, 4, 0, 1)])
_uv = me_cube_003.uv_layers.new(name='UVMap')
_uv.uv.foreach_set('vector', [0.625, 0.5, 0.875, 0.5, 0.875, 0.75, 0.625, 0.75, 0.375, 0.75, 0.625, 0.75, 0.625, 1.0, 0.375, 1.0, 0.375, 0.0, 0.625, 0.0, 0.625, 0.25, 0.375, 0.25, 0.125, 0.5, 0.375, 0.5, 0.375, 0.75, 0.125, 0.75, 0.375, 0.5, 0.625, 0.5, 0.625, 0.75, 0.375, 0.75, 0.375, 0.25, 0.625, 0.25, 0.625, 0.5, 0.375, 0.5])
me_cube_003.materials.append(mat_rocket_fin_red)
me_cube_003.use_mirror_vertex_groups = False
me_cube_003.update()
me_cone_001 = bpy.data.meshes.new('Cone.001')
me_cone_001.from_pydata([(6.689e-09, -0.4475, 0.7927), (0.0873, -0.4389, 0.7927), (0.1712, -0.4134, 0.7927), (0.2486, -0.3721, 0.7927), (0.3164, -0.3164, 0.7927), (0.3721, -0.2486, 0.7927), (0.4134, -0.1712, 0.7927), (0.4389, -0.0873, 0.7927), (0.4475, 2.328e-09, 0.7927), (0.4389, 0.0873, 0.7927), (0.4134, 0.1712, 0.7927), (0.3721, 0.2486, 0.7927), (0.3164, 0.3164, 0.7927), (0.2486, 0.3721, 0.7927), (0.1712, 0.4134, 0.7927), (0.0873, 0.4389, 0.7927), (6.689e-09, 0.4475, 0.7927), (-0.0873, 0.4389, 0.7927), (-0.1712, 0.4134, 0.7927), (-0.2486, 0.3721, 0.7927), (-0.3164, 0.3164, 0.7927), (-0.3721, 0.2486, 0.7927), (-0.4134, 0.1712, 0.7927), (-0.4389, 0.0873, 0.7927), (-0.4475, 2.328e-09, 0.7927), (-0.4389, -0.0873, 0.7927), (-0.4134, -0.1712, 0.7927), (-0.3721, -0.2486, 0.7927), (-0.3164, -0.3164, 0.7927), (-0.2486, -0.3721, 0.7927), (-0.1712, -0.4134, 0.7927), (-0.0873, -0.4389, 0.7927), (0.0, 1.984e-07, -3.509)], [], [(0, 32, 1), (1, 32, 2), (2, 32, 3), (3, 32, 4), (4, 32, 5), (5, 32, 6), (6, 32, 7), (7, 32, 8), (8, 32, 9), (9, 32, 10), (10, 32, 11), (11, 32, 12), (12, 32, 13), (13, 32, 14), (14, 32, 15), (15, 32, 16), (16, 32, 17), (17, 32, 18), (18, 32, 19), (19, 32, 20), (20, 32, 21), (21, 32, 22), (22, 32, 23), (23, 32, 24), (24, 32, 25), (25, 32, 26), (26, 32, 27), (27, 32, 28), (28, 32, 29), (29, 32, 30), (0, 1, 2, 3, 4, 5, 6, 7, 8, 9, 10, 11, 12, 13, 14, 15, 16, 17, 18, 19, 20, 21, 22, 23, 24, 25, 26, 27, 28, 29, 30, 31), (30, 32, 31), (31, 32, 0)])
_uv = me_cone_001.uv_layers.new(name='UVMap')
_uv.uv.foreach_set('vector', [0.25, 0.49, 0.25, 0.25, 0.2968, 0.4854, 0.2968, 0.4854, 0.25, 0.25, 0.3418, 0.4717, 0.3418, 0.4717, 0.25, 0.25, 0.3833, 0.4496, 0.3833, 0.4496, 0.25, 0.25, 0.4197, 0.4197, 0.4197, 0.4197, 0.25, 0.25, 0.4496, 0.3833, 0.4496, 0.3833, 0.25, 0.25, 0.4717, 0.3418, 0.4717, 0.3418, 0.25, 0.25, 0.4854, 0.2968, 0.4854, 0.2968, 0.25, 0.25, 0.49, 0.25, 0.49, 0.25, 0.25, 0.25, 0.4854, 0.2032, 0.4854, 0.2032, 0.25, 0.25, 0.4717, 0.1582, 0.4717, 0.1582, 0.25, 0.25, 0.4496, 0.1167, 0.4496, 0.1167, 0.25, 0.25, 0.4197, 0.08029, 0.4197, 0.08029, 0.25, 0.25, 0.3833, 0.05045, 0.3833, 0.05045, 0.25, 0.25, 0.3418, 0.02827, 0.3418, 0.02827, 0.25, 0.25, 0.2968, 0.01461, 0.2968, 0.01461, 0.25, 0.25, 0.25, 0.01, 0.25, 0.01, 0.25, 0.25, 0.2032, 0.01461, 0.2032, 0.01461, 0.25, 0.25, 0.1582, 0.02827, 0.1582, 0.02827, 0.25, 0.25, 0.1167, 0.05045, 0.1167, 0.05045, 0.25, 0.25, 0.08029, 0.08029, 0.08029, 0.08029, 0.25, 0.25, 0.05045, 0.1167, 0.05045, 0.1167, 0.25, 0.25, 0.02827, 0.1582, 0.02827, 0.1582, 0.25, 0.25, 0.01461, 0.2032, 0.01461, 0.2032, 0.25, 0.25, 0.01, 0.25, 0.01, 0.25, 0.25, 0.25, 0.01461, 0.2968, 0.01461, 0.2968, 0.25, 0.25, 0.02827, 0.3418, 0.02827, 0.3418, 0.25, 0.25, 0.05045, 0.3833, 0.05045, 0.3833, 0.25, 0.25, 0.08029, 0.4197, 0.08029, 0.4197, 0.25, 0.25, 0.1167, 0.4496, 0.1167, 0.4496, 0.25, 0.25, 0.1582, 0.4717, 0.75, 0.49, 0.7968, 0.4854, 0.8418, 0.4717, 0.8833, 0.4496, 0.9197, 0.4197, 0.9496, 0.3833, 0.9717, 0.3418, 0.9854, 0.2968, 0.99, 0.25, 0.9854, 0.2032, 0.9717, 0.1582, 0.9496, 0.1167, 0.9197, 0.08029, 0.8833, 0.05045, 0.8418, 0.02827, 0.7968, 0.01461, 0.75, 0.01, 0.7032, 0.01461, 0.6582, 0.02827, 0.6167, 0.05045, 0.5803, 0.08029, 0.5504, 0.1167, 0.5283, 0.1582, 0.5146, 0.2032, 0.51, 0.25, 0.5146, 0.2968, 0.5283, 0.3418, 0.5504, 0.3833, 0.5803, 0.4197, 0.6167, 0.4496, 0.6582, 0.4717, 0.7032, 0.4854, 0.1582, 0.4717, 0.25, 0.25, 0.2032, 0.4854, 0.2032, 0.4854, 0.25, 0.25, 0.25, 0.49])
me_cone_001.materials.append(mat_rocket_engine_flame)
me_cone_001.update()

# ---- objects
ob_light = bpy.data.objects.new('Light', light_light)
ob_camera = bpy.data.objects.new('Camera', cam_camera)
ob_cone = bpy.data.objects.new('Cone', me_cone)
ob_cube = bpy.data.objects.new('Cube', me_cube)
ob_cube_001 = bpy.data.objects.new('Cube.001', me_cube_001)
ob_cube_002 = bpy.data.objects.new('Cube.002', me_cube_002)
ob_cube_003 = bpy.data.objects.new('Cube.003', me_cube_003)
ob_cone_001 = bpy.data.objects.new('Cone.001', me_cone_001)

# ---- transforms, parenting, visibility, modifiers, constraints
ob_light.location = (4.637, 5.248, 8.09)
ob_light.rotation_euler = (0.6503, 0.05522, 1.866)
ob_light.lock_rotations_4d = False
ob_light.empty_display_type = 'ARROWS'
ob_light.color = (0.0, 0.0, 0.0, 0.0)
ob_light.lineart.crease_threshold = 0.0
ob_camera.location = (7.359, -6.926, 4.958)
ob_camera.rotation_euler = (1.109, 0.0, 0.8149)
ob_camera.lock_rotations_4d = False
ob_camera.empty_display_type = 'ARROWS'
ob_camera.color = (0.0, 0.0, 0.0, 0.0)
ob_camera.display_type = 'WIRE'
ob_camera.lineart.crease_threshold = 0.0
ob_cone.location = (0.0, 0.0, 0.0)
ob_cone.scale = (0.7992, 0.7992, 0.7992)
ob_cube.location = (0.0, 0.0, 0.0)
ob_cube.rotation_euler = (0.0, -0.0, 2.094)
ob_cube.lock_rotations_4d = False
ob_cube.empty_display_type = 'ARROWS'
ob_cube.lineart.crease_threshold = 0.0
ob_cube_001.location = (0.0, 0.0, 0.0)
ob_cube_001.lock_rotations_4d = False
ob_cube_001.empty_display_type = 'ARROWS'
ob_cube_001.lineart.crease_threshold = 0.0
ob_cube_002.location = (0.0, 0.0, 0.0)
ob_cube_002.lock_rotations_4d = False
ob_cube_002.empty_display_type = 'ARROWS'
ob_cube_002.lineart.crease_threshold = 0.0
ob_cube_003.location = (0.0, 0.0, 0.0)
ob_cube_003.rotation_euler = (0.0, -0.0, 4.189)
ob_cube_003.lock_rotations_4d = False
ob_cube_003.empty_display_type = 'ARROWS'
ob_cube_003.lineart.crease_threshold = 0.0
ob_cone_001.location = (0.0, 0.0, 0.0)

# ---- collection membership
col_collection.objects.link(ob_light)
col_collection.objects.link(ob_camera)
col_rocket.objects.link(ob_cone)
col_rocket.objects.link(ob_cube)
col_rocket.objects.link(ob_cube_001)
col_rocket.objects.link(ob_cube_002)
col_rocket.objects.link(ob_cube_003)
col_rocket.objects.link(ob_cone_001)

# ---- scene / render settings (as saved in the file)
scene.camera = ob_camera
scene.frame_start = 1; scene.frame_end = 250; scene.frame_set(117)
scene.render.engine = 'BLENDER_EEVEE_NEXT'
scene.render.bake_bias = 0.0
scene.render.bake_samples = 0
scene.cycles.sampling_pattern = 'TABULATED_SOBOL'
scene.eevee.use_volume_custom_range = False
bpy.context.view_layer.update()
